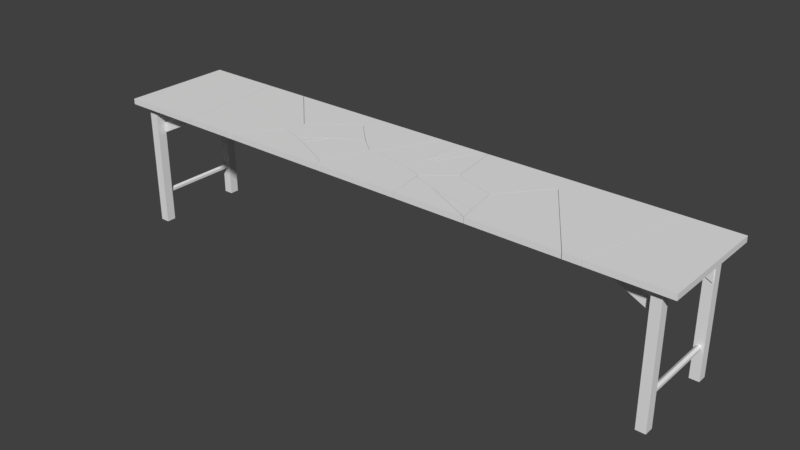 # Source: table2a_shatter.blend  (saved by Blender 2.77.0; exported with 4.5.12 LTS)
import bpy
from mathutils import Matrix  # noqa: F401  (used for matrix-valued properties, if any)

bpy.ops.wm.read_factory_settings(use_empty=True)
scene = bpy.context.scene
scene.name = 'Scene'

# ---- collections
col_collection_1 = bpy.data.collections.new('Collection 1'); scene.collection.children.link(col_collection_1)

# ---- world
world_world = bpy.data.worlds.new('World'); scene.world = world_world
world_world.color = (0.05088, 0.05088, 0.05088)
world_world.use_sun_shadow = False
world_world.sun_shadow_jitter_overblur = 0.0
world_world.cycles.sampling_method = 'MANUAL'

# ---- meshes
me_mesh_032 = bpy.data.meshes.new('Mesh.032')
me_mesh_032.from_pydata([(0.08262, 0.002608, 0.015), (0.08256, 0.002686, -0.015), (-0.01835, 0.02794, -0.015), (-0.07941, 0.04316, 0.015), (0.0887, -0.02587, 0.015), (0.09228, -0.04288, -0.015), (-0.1808, 0.06846, -0.015), (-0.1807, 0.06842, 0.015), (0.09818, -0.07101, 0.015), (0.09822, -0.07113, -0.015), (-0.009471, -0.01733, -0.015), (-0.07387, 0.01494, 0.015), (0.08256, 0.002686, -0.015), (-0.01835, 0.02794, -0.015), (-0.07941, 0.04316, 0.015), (0.08262, 0.002608, 0.015), (0.09228, -0.04288, -0.015), (0.0887, -0.02587, 0.015), (-0.1808, 0.06846, -0.015), (-0.1807, 0.06842, 0.015), (0.09822, -0.07113, -0.015), (0.09818, -0.07101, 0.015), (-0.07387, 0.01494, 0.015), (-0.009471, -0.01733, -0.015)], [], [(15, 12, 13, 14), (17, 16, 12, 15), (14, 13, 18, 19), (21, 20, 16, 17), (23, 22, 19, 18), (20, 21, 22, 23), (11, 8, 4, 0, 3, 7), (9, 10, 6, 2, 1, 5)])
me_mesh_032.polygons.foreach_set('material_index', [1, 1, 1, 1, 1, 1, 0, 0])
_k = set([(0, 3), (0, 4), (1, 2), (1, 5), (2, 6), (3, 7), (4, 8), (5, 9), (6, 10), (7, 11), (8, 11), (9, 10), (12, 13), (12, 16), (13, 18), (14, 15), (14, 19), (15, 17), (16, 20), (17, 21), (18, 23), (19, 22), (20, 23), (21, 22)])
me_mesh_032.attributes.new('sharp_edge', 'BOOLEAN', 'EDGE').data.foreach_set('value', [ (min(e.vertices), max(e.vertices)) in _k for e in me_mesh_032.edges])
_uv = me_mesh_032.uv_layers.new(name='UVMap')
_uv.uv.foreach_set('vector', [0.3861, 0.0, 0.6177, 0.0, 1.0, 0.3834, 1.0, 0.6156, 0.3842, 0.0, 0.6145, 0.0, 0.6177, 0.6177, 0.3861, 0.3861, 0.3844, 0.0, 0.6166, 0.0, 0.6134, 0.6134, 0.3824, 0.3824, 1.0, 0.3829, 1.0, 0.6137, 0.6145, 0.6145, 0.3842, 0.3842, 0.3865, 0.0, 0.6176, 0.0, 1.0, 0.3824, 1.0, 0.6134, 0.3863, 0.0, 0.6171, 0.0, 0.6176, 0.6176, 0.3865, 0.3865, 0.5566, 0.5641, 0.5968, 0.6117, 0.5757, 0.609, 0.5624, 0.6074, 0.5434, 0.5626, 0.5316, 0.5346, 0.01429, 0.6117, 0.03944, 0.5819, 0.07954, 0.5345, 0.0606, 0.5795, 0.04879, 0.6073, 0.0275, 0.61])
me_mesh_032.use_remesh_preserve_volume = False
me_mesh_032.use_remesh_preserve_attributes = False
me_mesh_032.use_mirror_vertex_groups = False
me_mesh_032.update()
me_mesh_031 = bpy.data.meshes.new('Mesh.031')
me_mesh_031.from_pydata([(0.01966, 0.1121, 0.015), (0.01969, 0.1121, -0.015), (-0.03878, -0.06244, -0.015), (-0.03877, -0.06224, 0.015), (-0.03876, -0.07872, -0.015), (-0.03874, -0.08836, 0.015), (-0.03861, -0.1043, -0.015), (-0.03864, -0.1044, 0.015), (0.0116, -0.004265, -0.015), (0.04188, 0.05609, 0.015), (0.06965, 0.1121, -0.015), (0.06983, 0.1121, 0.015), (0.01966, 0.1121, 0.015), (0.01969, 0.1121, -0.015), (-0.03878, -0.06244, -0.015), (-0.03877, -0.06224, 0.015), (-0.03876, -0.07872, -0.015), (-0.03874, -0.08836, 0.015), (-0.03864, -0.1044, 0.015), (-0.03861, -0.1043, -0.015), (0.0116, -0.004265, -0.015), (0.06965, 0.1121, -0.015), (0.06983, 0.1121, 0.015), (0.04188, 0.05609, 0.015)], [], [(3, 2, 16, 17), (19, 18, 17, 16), (18, 19, 20, 23), (23, 20, 21, 22), (11, 12, 15, 5, 7, 9), (10, 13, 12, 11), (13, 10, 8, 6, 4, 14), (1, 2, 3, 0)])
me_mesh_031.polygons.foreach_set('material_index', [1, 1, 1, 1, 0, 0, 0, 1])
_k = set([(0, 1), (0, 3), (1, 2), (2, 16), (3, 17), (4, 6), (4, 14), (5, 7), (5, 15), (6, 8), (7, 9), (8, 10), (9, 11), (10, 11), (12, 13), (12, 15), (13, 14), (16, 19), (17, 18), (18, 23), (19, 20), (20, 21), (21, 22), (22, 23)])
me_mesh_031.attributes.new('sharp_edge', 'BOOLEAN', 'EDGE').data.foreach_set('value', [ (min(e.vertices), max(e.vertices)) in _k for e in me_mesh_031.edges])
_uv = me_mesh_031.uv_layers.new(name='UVMap')
_uv.uv.foreach_set('vector', [1.0, 0.3869, 1.0, 0.618, 0.617, 0.617, 0.3853, 0.3853, 0.3835, 0.0, 0.615, 0.0, 1.0, 0.3853, 1.0, 0.617, 1.0, 0.385, 1.0, 0.6165, 0.6181, 0.6181, 0.3876, 0.3876, 1.0, 0.3876, 1.0, 0.6181, 0.557, 0.1738, 0.7867, 0.1737, 0.3181, 0.5192, 0.3181, 0.5053, 0.3996, 0.4892, 0.4118, 0.4892, 0.4193, 0.4892, 0.3443, 0.5114, 0.6237, 0.5191, 0.6237, 0.5053, 0.6377, 0.5053, 0.6377, 0.5192, 0.293, 0.5053, 0.293, 0.5191, 0.2386, 0.5031, 0.1918, 0.4892, 0.2038, 0.4892, 0.2114, 0.4892, 0.8368, 0.2234, 0.618, 0.618, 0.3869, 0.3869, 0.606, 0.2228])
me_mesh_031.use_remesh_preserve_volume = False
me_mesh_031.use_remesh_preserve_attributes = False
me_mesh_031.use_mirror_vertex_groups = False
me_mesh_031.update()
me_mesh_030 = bpy.data.meshes.new('Mesh.030')
me_mesh_030.from_pydata([(-0.08279, 0.01477, 0.015), (-0.08462, 0.004089, -0.015), (-0.08745, -0.01333, -0.015), (-0.08734, -0.01321, 0.015), (-0.07959, 0.03242, 0.015), (-0.07949, 0.03238, -0.015), (-0.04385, -0.02812, -0.015), (-0.01732, -0.03696, 0.015), (0.00454, 0.03262, 0.015), (0.0553, 0.0327, -0.015), (0.02706, -0.05196, -0.015), (0.02705, -0.05187, 0.015), (0.1404, 0.03277, 0.015), (0.1404, 0.03279, -0.015), (0.07084, -0.0193, -0.015), (0.09687, 0.0002147, 0.015), (-0.08462, 0.004089, -0.015), (-0.08745, -0.01333, -0.015), (-0.08734, -0.01321, 0.015), (-0.08279, 0.01477, 0.015), (-0.07949, 0.03238, -0.015), (-0.07959, 0.03242, 0.015), (-0.04385, -0.02812, -0.015), (-0.01732, -0.03696, 0.015), (0.0553, 0.0327, -0.015), (0.02706, -0.05196, -0.015), (0.00454, 0.03262, 0.015), (0.1404, 0.03277, 0.015), (0.09687, 0.0002147, 0.015), (0.02705, -0.05187, 0.015), (0.1404, 0.03279, -0.015), (0.07084, -0.0193, -0.015)], [], [(19, 16, 17, 18), (21, 20, 16, 19), (18, 17, 22, 23), (26, 24, 20, 21), (23, 22, 25, 29), (27, 30, 24, 26), (29, 25, 31, 28), (30, 27, 28, 31), (3, 7, 11, 15, 12, 8, 4, 0), (1, 5, 9, 13, 14, 10, 6, 2)])
me_mesh_030.polygons.foreach_set('material_index', [1, 1, 1, 1, 1, 1, 1, 1, 0, 0])
_k = set([(0, 3), (0, 4), (1, 2), (1, 5), (2, 6), (3, 7), (4, 8), (5, 9), (6, 10), (7, 11), (8, 12), (9, 13), (10, 14), (11, 15), (12, 15), (13, 14), (16, 17), (16, 20), (17, 22), (18, 19), (18, 23), (19, 21), (20, 24), (21, 26), (22, 25), (23, 29), (24, 30), (25, 31), (26, 27), (27, 28), (28, 29), (30, 31)])
me_mesh_030.attributes.new('sharp_edge', 'BOOLEAN', 'EDGE').data.foreach_set('value', [ (min(e.vertices), max(e.vertices)) in _k for e in me_mesh_030.edges])
_uv = me_mesh_030.uv_layers.new(name='UVMap')
_uv.uv.foreach_set('vector', [1.0, 0.3852, 1.0, 0.6172, 0.6173, 0.6173, 0.3854, 0.3854, 0.3832, 0.0, 0.6139, 0.0, 0.6172, 0.6172, 0.3852, 0.3852, 0.3854, 0.0, 0.6173, 0.0, 1.0, 0.3818, 1.0, 0.6132, 0.3827, 0.0, 0.6132, 0.0, 0.6139, 0.6139, 0.3832, 0.3832, 0.3868, 0.0, 0.6182, 0.0, 0.6139, 0.6139, 0.3841, 0.3841, 1.0, 0.3836, 1.0, 0.6137, 0.6132, 0.6132, 0.3827, 0.3827, 1.0, 0.3841, 1.0, 0.6139, 0.6134, 0.6134, 0.3834, 0.3834, 0.3863, 0.0, 0.6164, 0.0, 1.0, 0.3834, 1.0, 0.6134, 0.4986, 0.2668, 0.5097, 0.2862, 0.5167, 0.2985, 0.4923, 0.3178, 0.4771, 0.3298, 0.4772, 0.2922, 0.4773, 0.269, 0.4855, 0.2681, 0.1206, 0.2676, 0.1338, 0.269, 0.134, 0.3063, 0.134, 0.3298, 0.1097, 0.3106, 0.0944, 0.2985, 0.1055, 0.2789, 0.1125, 0.2668])
me_mesh_030.use_remesh_preserve_volume = False
me_mesh_030.use_remesh_preserve_attributes = False
me_mesh_030.use_mirror_vertex_groups = False
me_mesh_030.update()
me_mesh_029 = bpy.data.meshes.new('Mesh.029')
me_mesh_029.from_pydata([(-0.004836, 0.1034, 0.015), (-0.04024, 0.08115, -0.015), (-0.09893, 0.04422, -0.015), (-0.09893, 0.04418, 0.015), (0.05403, 0.14, 0.015), (0.05423, 0.1399, -0.015), (-0.121, 0.0002695, -0.015), (-0.1342, -0.02628, 0.015), (0.1096, 0.09372, 0.015), (0.08899, 0.111, -0.015), (-0.1564, -0.07077, -0.015), (-0.1564, -0.0708, 0.015), (0.1444, 0.06471, 0.015), (0.1445, 0.0647, -0.015), (-0.02481, -0.137, -0.015), (-0.07399, -0.1123, 0.015), (0.09021, -0.08525, 0.015), (0.1105, -0.02928, -0.015), (0.05663, -0.1778, -0.015), (0.05667, -0.1778, 0.015), (-0.04024, 0.08115, -0.015), (-0.09893, 0.04422, -0.015), (-0.09893, 0.04418, 0.015), (-0.004836, 0.1034, 0.015), (0.05423, 0.1399, -0.015), (0.05403, 0.14, 0.015), (-0.121, 0.0002695, -0.015), (-0.1342, -0.02628, 0.015), (0.08899, 0.111, -0.015), (-0.1564, -0.0708, 0.015), (0.1445, 0.0647, -0.015), (0.1444, 0.06471, 0.015), (0.09021, -0.08525, 0.015), (-0.07399, -0.1123, 0.015), (0.05667, -0.1778, 0.015), (0.1096, 0.09372, 0.015), (-0.1564, -0.07077, -0.015), (0.1105, -0.02928, -0.015), (0.05663, -0.1778, -0.015), (-0.02481, -0.137, -0.015)], [], [(23, 20, 21, 22), (25, 24, 20, 23), (22, 21, 26, 27), (24, 25, 35, 28), (36, 29, 27, 26), (28, 35, 31, 30), (39, 33, 29, 36), (30, 31, 32, 37), (38, 34, 33, 39), (37, 32, 34, 38), (7, 11, 15, 19, 16, 12, 8, 4, 0, 3), (10, 6, 2, 1, 5, 9, 13, 17, 18, 14)])
me_mesh_029.polygons.foreach_set('material_index', [1, 1, 1, 1, 1, 1, 1, 1, 1, 1, 0, 0])
_k = set([(0, 3), (0, 4), (1, 2), (1, 5), (2, 6), (3, 7), (4, 8), (5, 9), (6, 10), (7, 11), (8, 12), (9, 13), (10, 14), (11, 15), (12, 16), (13, 17), (14, 18), (15, 19), (16, 19), (17, 18), (20, 21), (20, 24), (21, 26), (22, 23), (22, 27), (23, 25), (24, 28), (25, 35), (26, 36), (27, 29), (28, 30), (29, 33), (30, 37), (31, 32), (31, 35), (32, 34), (33, 34), (36, 39), (37, 38), (38, 39)])
me_mesh_029.attributes.new('sharp_edge', 'BOOLEAN', 'EDGE').data.foreach_set('value', [ (min(e.vertices), max(e.vertices)) in _k for e in me_mesh_029.edges])
_uv = me_mesh_029.uv_layers.new(name='UVMap')
_uv.uv.foreach_set('vector', [0.3835, 0.0, 0.6155, 0.0, 1.0, 0.3819, 1.0, 0.6122, 0.3827, 0.0, 0.6142, 0.0, 0.6155, 0.6155, 0.3835, 0.3835, 0.3878, 0.0, 0.6181, 0.0, 1.0, 0.3823, 1.0, 0.6129, 0.3858, 0.0, 0.6173, 0.0, 0.6133, 0.6133, 0.3833, 0.3833, 1.0, 0.3847, 1.0, 0.6144, 0.6129, 0.6129, 0.3823, 0.3823, 1.0, 0.3833, 1.0, 0.6133, 0.6143, 0.6143, 0.385, 0.385, 1.0, 0.3818, 1.0, 0.6126, 0.6144, 0.6144, 0.3847, 0.3847, 0.385, 0.0, 0.6143, 0.0, 0.6185, 0.6185, 0.3876, 0.3876, 0.3841, 0.0, 0.6163, 0.0, 0.6126, 0.6126, 0.3818, 0.3818, 0.3876, 0.0, 0.6185, 0.0, 1.0, 0.3837, 1.0, 0.6159, 0.5091, 0.3223, 0.5299, 0.3162, 0.5493, 0.339, 0.5799, 0.3751, 0.5367, 0.3844, 0.4666, 0.3994, 0.453, 0.3897, 0.4314, 0.3744, 0.4485, 0.3581, 0.4762, 0.3321, 0.08121, 0.3162, 0.1144, 0.326, 0.135, 0.3321, 0.1522, 0.3483, 0.1797, 0.3744, 0.1662, 0.384, 0.1445, 0.3994, 0.1006, 0.39, 0.0312, 0.3751, 0.05027, 0.3526])
me_mesh_029.use_remesh_preserve_volume = False
me_mesh_029.use_remesh_preserve_attributes = False
me_mesh_029.use_mirror_vertex_groups = False
me_mesh_029.update()
me_mesh_028 = bpy.data.meshes.new('Mesh.028')
me_mesh_028.from_pydata([(-0.1172, 0.08025, -0.015), (-0.1543, -0.08, 0.015), (-0.06608, 0.3, 0.015), (-0.06616, 0.3, -0.015), (-0.2052, -0.3, -0.015), (-0.2052, -0.3, 0.015), (0.2035, -0.3, 0.015), (0.2035, 0.3, 0.015), (0.2035, -0.3, -0.015), (0.2035, 0.3, -0.015), (-0.1543, -0.08, 0.015), (-0.06608, 0.3, 0.015), (-0.2052, -0.3, -0.015), (-0.2052, -0.3, 0.015), (-0.06616, 0.3, -0.015), (-0.1172, 0.08025, -0.015), (0.1285, 0.2101, -0.015), (0.07854, 0.2101, -0.015), (0.1285, 0.2601, -0.015), (0.07854, 0.2601, -0.015), (0.1285, 0.2101, -0.685), (0.07854, 0.2101, -0.685), (0.1285, 0.2601, -0.685), (0.07854, 0.2601, -0.685), (0.1285, -0.2102, -0.015), (0.07854, -0.2102, -0.015), (0.1285, -0.2602, -0.015), (0.07854, -0.2602, -0.015), (0.1285, -0.2102, -0.685), (0.07854, -0.2102, -0.685), (0.1285, -0.2602, -0.685), (0.07854, -0.2602, -0.685), (0.1035, 0.2101, -0.5322), (0.1158, 0.2101, -0.5251), (0.1158, 0.2101, -0.511), (0.1035, 0.2101, -0.5039), (0.0913, 0.2101, -0.511), (0.0913, 0.2101, -0.5251), (0.1035, -0.2102, -0.5322), (0.1158, -0.2102, -0.5251), (0.1158, -0.2102, -0.511), (0.1035, -0.2102, -0.5039), (0.0913, -0.2102, -0.511), (0.0913, -0.2102, -0.5251), (0.1233, 0.2101, -0.1918), (-0.2303, 0.2101, -0.015), (0.1233, 0.2101, -0.1357), (-0.1181, 0.2101, -0.015), (0.1233, 0.2036, -0.1918), (-0.2303, 0.2036, -0.015), (0.1233, 0.2036, -0.1357), (-0.1181, 0.2036, -0.015), (0.1233, -0.2102, -0.1918), (-0.2303, -0.2102, -0.015), (0.1233, -0.2102, -0.1357), (-0.1181, -0.2102, -0.015), (0.1233, -0.2037, -0.1918), (-0.2303, -0.2037, -0.015), (0.1233, -0.2037, -0.1357), (-0.1181, -0.2037, -0.015)], [], [(15, 10, 11, 3), (10, 15, 12, 13), (5, 6, 7, 2, 1), (4, 8, 6, 5), (6, 8, 9, 7), (2, 7, 9, 14), (14, 9, 8, 4, 0), (17, 19, 23, 21), (18, 16, 20, 22), (19, 18, 22, 23), (16, 17, 21, 20), (22, 20, 21, 23), (25, 29, 31, 27), (26, 30, 28, 24), (27, 31, 30, 26), (24, 28, 29, 25), (30, 31, 29, 28), (37, 43, 42, 36), (35, 41, 40, 34), (33, 39, 38, 32), (32, 38, 43, 37), (36, 42, 41, 35), (34, 40, 39, 33), (46, 44, 45, 47), (50, 51, 49, 48), (44, 48, 49, 45), (46, 50, 48, 44), (47, 51, 50, 46), (45, 49, 51, 47), (54, 55, 53, 52), (58, 56, 57, 59), (52, 53, 57, 56), (54, 52, 56, 58), (55, 54, 58, 59), (53, 55, 59, 57)])
_k = set([(0, 4), (0, 14), (1, 2), (1, 5), (2, 14), (3, 11), (3, 15), (4, 5), (10, 11), (10, 13), (12, 13), (12, 15)])
me_mesh_028.attributes.new('sharp_edge', 'BOOLEAN', 'EDGE').data.foreach_set('value', [ (min(e.vertices), max(e.vertices)) in _k for e in me_mesh_028.edges])
_uv = me_mesh_028.uv_layers.new(name='UVMap')
_uv.uv.foreach_set('vector', [1.0, 0.3856, 1.0, 0.6146, 0.4537, 0.07181, 0.6841, 0.07169, 0.6146, 0.6146, 0.3856, 0.3856, 0.929, 0.3834, 0.929, 0.6134, 0.5986, 0.7701, 0.5986, 0.8831, 0.3181, 0.8831, 0.3181, 0.8086, 0.4957, 0.7842, 0.6629, 0.1256, 0.6629, 0.01257, 0.6769, 0.01257, 0.6769, 0.1256, 0.9101, 0.3694, 0.896, 0.3694, 0.896, 0.2036, 0.9101, 0.2036, 0.6377, 0.8086, 0.6377, 0.8831, 0.6237, 0.8831, 0.6237, 0.8085, 0.293, 0.8085, 0.293, 0.8831, 0.01257, 0.8831, 0.01257, 0.7701, 0.1903, 0.7944, 0.8709, 0.8288, 0.8475, 0.8288, 0.8475, 0.6436, 0.8709, 0.6436, 0.7505, 0.01257, 0.7739, 0.01257, 0.7739, 0.1978, 0.7505, 0.1978, 0.8224, 0.1978, 0.799, 0.1978, 0.799, 0.01257, 0.8224, 0.01257, 0.8224, 0.8288, 0.799, 0.8288, 0.799, 0.6436, 0.8224, 0.6436, 0.1096, 0.9538, 0.1096, 0.94, 0.133, 0.94, 0.133, 0.9538, 0.7505, 0.4081, 0.7505, 0.2229, 0.7739, 0.2229, 0.7739, 0.4081, 0.8709, 0.01257, 0.8709, 0.1978, 0.8475, 0.1978, 0.8475, 0.01257, 0.799, 0.4081, 0.799, 0.2229, 0.8224, 0.2229, 0.8224, 0.4081, 0.7505, 0.6185, 0.7505, 0.4333, 0.7739, 0.4333, 0.7739, 0.6185, 0.896, 0.6047, 0.9194, 0.6047, 0.9194, 0.6185, 0.896, 0.6185, 0.8476, 0.9702, 0.8476, 0.854, 0.8542, 0.854, 0.8542, 0.9702, 0.95, 0.6436, 0.95, 0.7598, 0.9442, 0.7598, 0.9442, 0.6436, 0.9442, 0.9011, 0.9442, 0.785, 0.95, 0.785, 0.95, 0.9011, 0.95, 0.9011, 0.95, 0.785, 0.9557, 0.785, 0.9557, 0.9011, 0.9557, 0.6436, 0.9557, 0.7598, 0.95, 0.7598, 0.95, 0.6436, 0.1539, 0.9082, 0.2701, 0.9082, 0.2701, 0.9148, 0.1539, 0.9148, 0.9352, 0.1557, 0.9587, 0.1488, 0.9587, 0.2581, 0.9352, 0.2303, 0.9191, 0.4437, 0.9191, 0.5195, 0.896, 0.5444, 0.896, 0.4333, 0.6387, 0.9082, 0.6387, 0.9113, 0.541, 0.9113, 0.541, 0.9082, 0.8991, 0.9316, 0.896, 0.9316, 0.896, 0.9161, 0.8991, 0.9161, 0.6077, 0.9364, 0.6077, 0.9394, 0.541, 0.9394, 0.541, 0.9364, 0.6387, 0.9364, 0.6387, 0.9394, 0.6077, 0.9394, 0.6077, 0.9364, 0.896, 0.7443, 0.896, 0.6685, 0.9191, 0.6436, 0.9191, 0.7547, 0.9352, 0.2901, 0.9587, 0.2832, 0.9587, 0.3925, 0.9352, 0.3647, 0.5158, 0.9113, 0.4181, 0.9113, 0.4181, 0.9082, 0.5158, 0.9082, 0.9445, 0.6185, 0.9445, 0.603, 0.9476, 0.603, 0.9476, 0.6185, 0.9839, 0.6746, 0.9839, 0.7414, 0.9808, 0.7414, 0.9808, 0.6746, 0.9839, 0.6436, 0.9839, 0.6746, 0.9808, 0.6746, 0.9808, 0.6436])
me_mesh_028.use_remesh_preserve_volume = False
me_mesh_028.use_remesh_preserve_attributes = False
me_mesh_028.use_mirror_vertex_groups = False
me_mesh_028.update()
me_mesh_027 = bpy.data.meshes.new('Mesh.027')
me_mesh_027.from_pydata([(-0.1682, -0.06513, -0.015), (-0.2424, 0.01013, 0.015), (-0.3179, 0.08676, 0.015), (-0.3179, 0.08676, -0.015), (-0.04333, -0.1917, -0.015), (-0.04326, -0.1916, 0.015), (0.1919, -0.01498, -0.015), (0.192, -0.01498, 0.015), (0.1871, 0.07799, -0.015), (0.1889, 0.04319, 0.015), (0.1866, 0.08676, -0.015), (0.1865, 0.08676, 0.015), (-0.2424, 0.01013, 0.015), (-0.3179, 0.08676, 0.015), (-0.3179, 0.08676, -0.015), (-0.1682, -0.06513, -0.015), (-0.04333, -0.1917, -0.015), (-0.04326, -0.1916, 0.015), (0.1919, -0.01498, -0.015), (0.1866, 0.08676, -0.015), (0.1865, 0.08676, 0.015), (0.1889, 0.04319, 0.015), (0.192, -0.01498, 0.015), (0.1871, 0.07799, -0.015)], [], [(15, 12, 13, 14), (12, 15, 16, 17), (22, 18, 23, 21), (21, 23, 19, 20), (11, 2, 1, 5, 7, 9), (10, 3, 2, 11), (3, 10, 8, 6, 4, 0), (18, 22, 17, 16)])
me_mesh_027.polygons.foreach_set('material_index', [1, 1, 1, 1, 0, 0, 0, 1])
_k = set([(0, 3), (0, 4), (1, 2), (1, 5), (2, 3), (4, 6), (5, 7), (6, 8), (7, 9), (8, 10), (9, 11), (10, 11), (12, 13), (12, 17), (13, 14), (14, 15), (15, 16), (16, 18), (17, 22), (18, 23), (19, 20), (19, 23), (20, 21), (21, 22)])
me_mesh_027.attributes.new('sharp_edge', 'BOOLEAN', 'EDGE').data.foreach_set('value', [ (min(e.vertices), max(e.vertices)) in _k for e in me_mesh_027.edges])
_uv = me_mesh_027.uv_layers.new(name='UVMap')
_uv.uv.foreach_set('vector', [0.3854, 0.0, 0.6146, 0.0, 0.8477, 0.2343, 0.8474, 0.4643, 1.0, 0.3854, 1.0, 0.6146, 0.6144, 0.6144, 0.3851, 0.3851, 0.3844, 0.0, 0.6144, 0.0, 0.6147, 0.6147, 0.3845, 0.3845, 0.3845, 0.0, 0.6147, 0.0, 0.6724, 0.0579, 0.6713, 0.2877, 0.3181, 0.3348, 0.3181, 0.1953, 0.3539, 0.2162, 0.4482, 0.2712, 0.3657, 0.3363, 0.3385, 0.3354, 0.6237, 0.3348, 0.6237, 0.1953, 0.6377, 0.1953, 0.6377, 0.3348, 0.293, 0.1953, 0.293, 0.3348, 0.2889, 0.3349, 0.2454, 0.3363, 0.1629, 0.2712, 0.222, 0.2367, 0.3856, 0.0, 0.6156, 0.0, 1.0, 0.3851, 1.0, 0.6144])
me_mesh_027.use_remesh_preserve_volume = False
me_mesh_027.use_remesh_preserve_attributes = False
me_mesh_027.use_mirror_vertex_groups = False
me_mesh_027.update()
me_mesh_026 = bpy.data.meshes.new('Mesh.026')
me_mesh_026.from_pydata([(-0.1177, -0.105, 0.015), (-0.1138, -0.1226, -0.015), (-0.1238, -0.076, 0.015), (-0.1236, -0.07615, -0.015), (-0.1069, -0.1543, -0.015), (-0.107, -0.1543, 0.015), (-0.1354, -0.01031, 0.015), (-0.1422, 0.02894, -0.015), (-0.1531, 0.0944, 0.015), (-0.1532, 0.09429, -0.015), (0.0432, 0.3324, 0.015), (0.04323, 0.3325, -0.015), (0.2665, 0.0005254, 0.015), (0.1833, 0.1243, -0.015), (0.3704, -0.1543, 0.015), (0.3703, -0.1543, -0.015), (-0.1236, -0.07615, -0.015), (-0.1138, -0.1226, -0.015), (-0.1069, -0.1543, -0.015), (-0.107, -0.1543, 0.015), (-0.1238, -0.076, 0.015), (-0.1354, -0.01031, 0.015), (-0.1531, 0.0944, 0.015), (-0.1177, -0.105, 0.015), (0.3704, -0.1543, 0.015), (0.2665, 0.0005254, 0.015), (0.0432, 0.3324, 0.015), (0.3703, -0.1543, -0.015), (-0.1422, 0.02894, -0.015), (-0.1532, 0.09429, -0.015), (0.04323, 0.3325, -0.015), (0.1833, 0.1243, -0.015)], [], [(23, 17, 18, 19), (20, 16, 17, 23), (21, 28, 16, 20), (22, 29, 28, 21), (25, 31, 30, 26), (31, 25, 14, 15), (5, 24, 12, 10, 8, 6, 2, 0), (4, 27, 24, 5), (27, 4, 1, 3, 7, 9, 11, 13), (26, 30, 29, 22)])
me_mesh_026.polygons.foreach_set('material_index', [1, 1, 1, 1, 1, 1, 0, 0, 0, 1])
_k = set([(0, 2), (0, 5), (1, 3), (1, 4), (2, 6), (3, 7), (4, 5), (6, 8), (7, 9), (8, 10), (9, 11), (10, 12), (11, 13), (12, 24), (13, 27), (14, 15), (14, 25), (15, 31), (16, 17), (16, 28), (17, 18), (18, 19), (19, 23), (20, 21), (20, 23), (21, 22), (22, 26), (24, 27), (25, 26), (28, 29), (29, 30), (30, 31)])
me_mesh_026.attributes.new('sharp_edge', 'BOOLEAN', 'EDGE').data.foreach_set('value', [ (min(e.vertices), max(e.vertices)) in _k for e in me_mesh_026.edges])
_uv = me_mesh_026.uv_layers.new(name='UVMap')
_uv.uv.foreach_set('vector', [1.0, 0.3843, 1.0, 0.6148, 0.6143, 0.6143, 0.3835, 0.3835, 0.3842, 0.0, 0.6145, 0.0, 0.6148, 0.6148, 0.3843, 0.3843, 0.3853, 0.0, 0.6164, 0.0, 0.6145, 0.6145, 0.3842, 0.3842, 1.0, 0.3871, 1.0, 0.6174, 0.6164, 0.6164, 0.3853, 0.3853, 1.0, 0.3813, 1.0, 0.6119, 0.6138, 0.6138, 0.3844, 0.3844, 0.6119, 0.6119, 0.3813, 0.3813, 0.3828, 0.09262, 0.6146, 0.09252, 0.5986, 0.6125, 0.5986, 0.7445, 0.5262, 0.7157, 0.3711, 0.654, 0.4823, 0.5998, 0.5313, 0.6046, 0.562, 0.6079, 0.5755, 0.6095, 0.6629, 0.2832, 0.6629, 0.1512, 0.6769, 0.1512, 0.6769, 0.2832, 0.01257, 0.7444, 0.01362, 0.6124, 0.02741, 0.6106, 0.0491, 0.6079, 0.09822, 0.6028, 0.1288, 0.5997, 0.2401, 0.654, 0.1428, 0.6927, 1.0, 0.3844, 1.0, 0.6138, 0.3826, 0.0, 0.6129, 0.0])
me_mesh_026.use_remesh_preserve_volume = False
me_mesh_026.use_remesh_preserve_attributes = False
me_mesh_026.use_mirror_vertex_groups = False
me_mesh_026.update()
me_mesh_025 = bpy.data.meshes.new('Mesh.025')
me_mesh_025.from_pydata([(0.02846, 0.05073, 0.01548), (0.01398, 0.05696, -0.01452), (-0.009871, 0.06736, -0.01452), (-0.009778, 0.0674, 0.01548), (0.05243, 0.04021, 0.01548), (0.05242, 0.04009, -0.01452), (-0.0809, 0.09151, -0.01452), (-0.05408, 0.08247, 0.01548), (-0.1258, 0.1066, -0.01452), (-0.1257, 0.1066, 0.01548), (0.2665, -0.06692, 0.01548), (0.2664, -0.06701, -0.01452), (-0.211, 0.005067, -0.01452), (-0.2618, -0.0555, 0.01548), (0.2685, -0.1051, -0.008578), (0.2686, -0.1051, 0.01548), (-0.3034, -0.1051, -0.01452), (-0.3034, -0.1051, 0.01548), (0.2685, -0.1051, -0.01452), (0.02846, 0.05073, 0.01548), (0.05243, 0.04021, 0.01548), (0.2665, -0.06692, 0.01548), (0.2686, -0.1051, 0.01548), (0.2664, -0.06701, -0.01452), (0.2685, -0.1051, -0.01452), (-0.009778, 0.0674, 0.01548), (-0.05408, 0.08247, 0.01548), (-0.1257, 0.1066, 0.01548), (-0.2618, -0.0555, 0.01548), (-0.3034, -0.1051, 0.01548), (0.2685, -0.1051, -0.008578), (-0.3034, -0.1051, -0.01452), (-0.211, 0.005067, -0.01452), (-0.1258, 0.1066, -0.01452), (-0.0809, 0.09151, -0.01452), (-0.009871, 0.06736, -0.01452), (0.01398, 0.05696, -0.01452), (0.05242, 0.04009, -0.01452)], [], [(19, 36, 35, 25), (20, 37, 36, 19), (25, 35, 34, 26), (26, 34, 33, 27), (27, 33, 32, 28), (30, 24, 23, 21, 22), (28, 32, 31, 29), (17, 15, 10, 4, 0, 3, 7, 9, 13), (16, 18, 14, 15, 17), (18, 16, 12, 8, 6, 2, 1, 5, 11), (21, 23, 37, 20)])
me_mesh_025.polygons.foreach_set('material_index', [1, 1, 1, 1, 1, 1, 1, 0, 0, 0, 1])
_k = set([(0, 3), (0, 4), (1, 2), (1, 5), (2, 6), (3, 7), (4, 10), (5, 11), (6, 8), (7, 9), (8, 12), (9, 13), (10, 15), (11, 18), (12, 16), (13, 17), (14, 15), (14, 18), (16, 17), (19, 20), (19, 25), (20, 21), (21, 22), (22, 30), (23, 24), (23, 37), (24, 30), (25, 26), (26, 27), (27, 28), (28, 29), (29, 31), (31, 32), (32, 33), (33, 34), (34, 35), (35, 36), (36, 37)])
me_mesh_025.attributes.new('sharp_edge', 'BOOLEAN', 'EDGE').data.foreach_set('value', [ (min(e.vertices), max(e.vertices)) in _k for e in me_mesh_025.edges])
_uv = me_mesh_025.uv_layers.new(name='UVMap')
_uv.uv.foreach_set('vector', [0.3839, 0.0, 0.6157, 0.0, 1.0, 0.3841, 1.0, 0.6158, 0.382, 0.0, 0.6127, 0.0, 0.6157, 0.6157, 0.3839, 0.3839, 0.3842, 0.0, 0.6159, 0.0, 0.6131, 0.6131, 0.3824, 0.3824, 1.0, 0.3824, 1.0, 0.6131, 0.6151, 0.6151, 0.3857, 0.3857, 1.0, 0.3857, 1.0, 0.6151, 0.6124, 0.6124, 0.3814, 0.3814, 1.0, 0.5691, 1.0, 0.6146, 0.6129, 0.6129, 0.3821, 0.3821, 0.8158, 0.384, 1.0, 0.3814, 1.0, 0.6124, 0.5783, 0.1918, 0.8101, 0.192, 0.5986, 0.2174, 0.5986, 0.3755, 0.5807, 0.3749, 0.5306, 0.3158, 0.5257, 0.3091, 0.5179, 0.2986, 0.5109, 0.2863, 0.4996, 0.2665, 0.5754, 0.2289, 0.6629, 0.6783, 0.6629, 0.5202, 0.6656, 0.5202, 0.6769, 0.5202, 0.6769, 0.6783, 0.01257, 0.3755, 0.01257, 0.2174, 0.06407, 0.2429, 0.1115, 0.2665, 0.1045, 0.2789, 0.09318, 0.2985, 0.08832, 0.3051, 0.08044, 0.3158, 0.03038, 0.3749, 1.0, 0.3821, 1.0, 0.6129, 0.6127, 0.6127, 0.382, 0.382])
me_mesh_025.use_remesh_preserve_volume = False
me_mesh_025.use_remesh_preserve_attributes = False
me_mesh_025.use_mirror_vertex_groups = False
me_mesh_025.update()
me_mesh_024 = bpy.data.meshes.new('Mesh.024')
me_mesh_024.from_pydata([(0.1753, -0.08041, 0.015), (0.1684, 0.08028, -0.015), (0.1593, 0.3, -0.015), (0.1595, 0.3, 0.015), (0.1843, -0.3, 0.015), (0.184, -0.3, -0.015), (-0.2577, -0.3, 0.015), (-0.2577, 0.3, 0.015), (-0.2577, 0.3, -0.015), (-0.2577, -0.3, -0.015), (0.1843, -0.3, 0.015), (0.1753, -0.08041, 0.015), (0.1595, 0.3, 0.015), (0.184, -0.3, -0.015), (0.1593, 0.3, -0.015), (0.1684, 0.08028, -0.015), (-0.1827, 0.2102, -0.015), (-0.1327, 0.2102, -0.015), (-0.1827, 0.2602, -0.015), (-0.1327, 0.2602, -0.015), (-0.1827, 0.2102, -0.685), (-0.1327, 0.2102, -0.685), (-0.1827, 0.2602, -0.685), (-0.1327, 0.2602, -0.685), (-0.1827, -0.2101, -0.015), (-0.1327, -0.2101, -0.015), (-0.1827, -0.2601, -0.015), (-0.1327, -0.2601, -0.015), (-0.1827, -0.2101, -0.685), (-0.1327, -0.2101, -0.685), (-0.1827, -0.2601, -0.685), (-0.1327, -0.2601, -0.685), (-0.1577, 0.2102, -0.5322), (-0.1699, 0.2102, -0.5251), (-0.1699, 0.2102, -0.511), (-0.1577, 0.2102, -0.5039), (-0.1455, 0.2102, -0.511), (-0.1455, 0.2102, -0.5251), (-0.1577, -0.2101, -0.5322), (-0.1699, -0.2101, -0.5251), (-0.1699, -0.2101, -0.511), (-0.1577, -0.2101, -0.5039), (-0.1455, -0.2101, -0.511), (-0.1455, -0.2101, -0.5251), (-0.1774, 0.2102, -0.1918), (0.1761, 0.2102, -0.015), (-0.1774, 0.2102, -0.1357), (0.06394, 0.2102, -0.015), (-0.1774, 0.2037, -0.1918), (0.1761, 0.2037, -0.015), (-0.1774, 0.2037, -0.1357), (0.06394, 0.2037, -0.015), (-0.1774, -0.2101, -0.1918), (0.1761, -0.2101, -0.015), (-0.1774, -0.2101, -0.1357), (0.06394, -0.2101, -0.015), (-0.1774, -0.2037, -0.1918), (0.1761, -0.2037, -0.015), (-0.1774, -0.2037, -0.1357), (0.06394, -0.2037, -0.015)], [], [(11, 15, 2, 12), (15, 11, 10, 13), (6, 4, 0, 3, 7), (7, 8, 9, 6), (4, 6, 9, 5), (14, 8, 7, 3), (9, 8, 14, 1, 5), (17, 21, 23, 19), (18, 22, 20, 16), (19, 23, 22, 18), (16, 20, 21, 17), (22, 23, 21, 20), (25, 27, 31, 29), (26, 24, 28, 30), (27, 26, 30, 31), (24, 25, 29, 28), (30, 28, 29, 31), (37, 36, 42, 43), (35, 34, 40, 41), (33, 32, 38, 39), (32, 37, 43, 38), (36, 35, 41, 42), (34, 33, 39, 40), (46, 47, 45, 44), (50, 48, 49, 51), (47, 51, 49, 45), (45, 49, 48, 44), (44, 48, 50, 46), (46, 50, 51, 47), (54, 52, 53, 55), (58, 59, 57, 56), (55, 53, 57, 59), (53, 52, 56, 57), (52, 54, 58, 56), (54, 55, 59, 58)])
_k = set([(0, 3), (0, 4), (1, 5), (1, 14), (2, 12), (2, 15), (3, 14), (4, 5), (10, 11), (10, 13), (11, 12), (13, 15)])
me_mesh_024.attributes.new('sharp_edge', 'BOOLEAN', 'EDGE').data.foreach_set('value', [ (min(e.vertices), max(e.vertices)) in _k for e in me_mesh_024.edges])
_uv = me_mesh_024.uv_layers.new(name='UVMap')
_uv.uv.foreach_set('vector', [1.0, 0.3848, 1.0, 0.6143, 0.6855, 0.614, 0.4556, 0.3843, 0.6143, 0.6143, 0.3848, 0.3848, 0.3849, 0.07126, 0.6145, 0.07123, 0.5986, 0.01257, 0.5986, 0.1347, 0.4959, 0.1323, 0.3181, 0.1279, 0.3181, 0.01257, 0.9101, 0.1784, 0.896, 0.1784, 0.896, 0.01257, 0.9101, 0.01257, 0.6769, 0.7609, 0.6769, 0.8831, 0.6629, 0.8831, 0.6629, 0.761, 0.6237, 0.1279, 0.6237, 0.01257, 0.6377, 0.01257, 0.6377, 0.1279, 0.01257, 0.01257, 0.293, 0.01257, 0.293, 0.1279, 0.1903, 0.1304, 0.01257, 0.1347, 0.7739, 0.6436, 0.7739, 0.8288, 0.7505, 0.8288, 0.7505, 0.6436, 0.8475, 0.6185, 0.8475, 0.4333, 0.8709, 0.4333, 0.8709, 0.6185, 0.702, 0.1978, 0.702, 0.01257, 0.7254, 0.01257, 0.7254, 0.1978, 0.799, 0.6185, 0.799, 0.4333, 0.8224, 0.4333, 0.8224, 0.6185, 0.03594, 0.9538, 0.01257, 0.9538, 0.01257, 0.94, 0.03594, 0.94, 0.702, 0.6436, 0.7254, 0.6436, 0.7254, 0.8288, 0.702, 0.8288, 0.8709, 0.4081, 0.8475, 0.4081, 0.8475, 0.2229, 0.8709, 0.2229, 0.7254, 0.4081, 0.702, 0.4081, 0.702, 0.2229, 0.7254, 0.2229, 0.7254, 0.6185, 0.702, 0.6185, 0.702, 0.4333, 0.7254, 0.4333, 0.08444, 0.94, 0.08444, 0.9538, 0.06108, 0.9538, 0.06108, 0.94, 0.9808, 0.4333, 0.9874, 0.4333, 0.9874, 0.5495, 0.9808, 0.5495, 0.7682, 0.854, 0.7739, 0.854, 0.7739, 0.9702, 0.7682, 0.9702, 0.9557, 0.5495, 0.95, 0.5495, 0.95, 0.4333, 0.9557, 0.4333, 0.95, 0.5495, 0.9442, 0.5495, 0.9442, 0.4333, 0.95, 0.4333, 0.7624, 0.854, 0.7682, 0.854, 0.7682, 0.9702, 0.7624, 0.9702, 0.01257, 0.9148, 0.01257, 0.9082, 0.1288, 0.9082, 0.1288, 0.9148, 0.9352, 0.1132, 0.9352, 0.0374, 0.9583, 0.01257, 0.9583, 0.1237, 0.702, 0.8609, 0.7255, 0.854, 0.7255, 0.9633, 0.702, 0.9355, 0.3262, 0.9364, 0.3262, 0.9394, 0.2952, 0.9394, 0.2952, 0.9364, 0.5158, 0.9364, 0.5158, 0.9394, 0.4181, 0.9394, 0.4181, 0.9364, 0.9442, 0.9263, 0.9473, 0.9263, 0.9473, 0.9418, 0.9442, 0.9418, 0.393, 0.9364, 0.393, 0.9394, 0.3262, 0.9394, 0.3262, 0.9364, 0.799, 0.8609, 0.8225, 0.854, 0.8225, 0.9633, 0.799, 0.9355, 0.896, 0.8805, 0.896, 0.8047, 0.9191, 0.7799, 0.9191, 0.8909, 0.3619, 0.9082, 0.393, 0.9082, 0.393, 0.9113, 0.3619, 0.9113, 0.9808, 0.8827, 0.9808, 0.785, 0.9839, 0.785, 0.9839, 0.8827, 0.6669, 0.9082, 0.6669, 0.9238, 0.6638, 0.9238, 0.6638, 0.9082, 0.2952, 0.9082, 0.3619, 0.9082, 0.3619, 0.9113, 0.2952, 0.9113])
me_mesh_024.use_remesh_preserve_volume = False
me_mesh_024.use_remesh_preserve_attributes = False
me_mesh_024.use_mirror_vertex_groups = False
me_mesh_024.update()
me_mesh_023 = bpy.data.meshes.new('Mesh.023')
me_mesh_023.from_pydata([(0.05526, -0.1466, 0.015), (0.05535, -0.1465, -0.015), (0.08107, -0.1378, -0.015), (0.0713, -0.1412, 0.015), (0.02004, -0.1174, 0.015), (-0.00112, -0.09965, -0.015), (0.09743, -0.1321, -0.015), (0.09739, -0.1321, 0.015), (-0.03608, -0.07021, 0.015), (-0.03608, -0.07026, -0.015), (0.1644, 0.004242, -0.015), (0.2042, 0.08526, 0.015), (-0.1203, 0.01493, 0.015), (-0.08854, -0.01722, -0.015), (0.2457, 0.1701, -0.015), (0.2458, 0.1701, 0.015), (-0.1729, 0.06861, 0.015), (-0.1728, 0.06882, -0.015), (-0.176, 0.1267, 0.015), (-0.1778, 0.1619, -0.015), (-0.1782, 0.1701, 0.015), (-0.1782, 0.1701, -0.015), (-0.176, 0.1267, 0.015), (-0.1782, 0.1701, 0.015), (-0.1729, 0.06861, 0.015), (-0.1203, 0.01493, 0.015), (-0.03608, -0.07021, 0.015), (0.02004, -0.1174, 0.015), (0.05526, -0.1466, 0.015), (0.0713, -0.1412, 0.015), (0.09739, -0.1321, 0.015), (0.2042, 0.08526, 0.015), (0.2458, 0.1701, 0.015), (-0.1782, 0.1701, -0.015), (0.2457, 0.1701, -0.015), (0.1644, 0.004242, -0.015), (0.09743, -0.1321, -0.015), (0.08107, -0.1378, -0.015), (0.05535, -0.1465, -0.015), (-0.00112, -0.09965, -0.015), (-0.03608, -0.07026, -0.015), (-0.08854, -0.01722, -0.015), (-0.1728, 0.06882, -0.015), (-0.1778, 0.1619, -0.015)], [], [(28, 38, 37, 29), (38, 28, 27, 39), (29, 37, 36, 30), (39, 27, 26, 40), (30, 36, 35, 31), (40, 26, 25, 41), (31, 35, 14, 32), (41, 25, 24, 42), (42, 24, 22, 43), (43, 22, 23, 21), (15, 20, 18, 16, 12, 8, 4, 0, 3, 7, 11), (34, 33, 20, 15), (33, 34, 10, 6, 2, 1, 5, 9, 13, 17, 19)])
me_mesh_023.polygons.foreach_set('material_index', [1, 1, 1, 1, 1, 1, 1, 1, 1, 1, 0, 0, 0])
_k = set([(0, 3), (0, 4), (1, 2), (1, 5), (2, 6), (3, 7), (4, 8), (5, 9), (6, 10), (7, 11), (8, 12), (9, 13), (10, 34), (11, 15), (12, 16), (13, 17), (14, 32), (14, 35), (15, 34), (16, 18), (17, 19), (18, 20), (19, 33), (20, 33), (21, 23), (21, 43), (22, 23), (22, 24), (24, 25), (25, 26), (26, 27), (27, 28), (28, 29), (29, 30), (30, 31), (31, 32), (35, 36), (36, 37), (37, 38), (38, 39), (39, 40), (40, 41), (41, 42), (42, 43)])
me_mesh_023.attributes.new('sharp_edge', 'BOOLEAN', 'EDGE').data.foreach_set('value', [ (min(e.vertices), max(e.vertices)) in _k for e in me_mesh_023.edges])
_uv = me_mesh_023.uv_layers.new(name='UVMap')
_uv.uv.foreach_set('vector', [0.3847, 0.0, 0.6167, 0.0, 0.6123, 0.6123, 0.3819, 0.3819, 1.0, 0.3833, 1.0, 0.6153, 0.6153, 0.6153, 0.3833, 0.3833, 0.3819, 0.0, 0.6123, 0.0, 1.0, 0.3857, 1.0, 0.6149, 0.3833, 0.0, 0.6153, 0.0, 0.6144, 0.6144, 0.3827, 0.3827, 0.3851, 0.0, 0.6143, 0.0, 1.0, 0.3865, 1.0, 0.6163, 0.3827, 0.0, 0.6144, 0.0, 0.6152, 0.6152, 0.3832, 0.3832, 0.6163, 0.6163, 0.3865, 0.3865, 0.8575, 0.3832, 0.8572, 0.6146, 1.0, 0.3832, 1.0, 0.6152, 0.6161, 0.6161, 0.3846, 0.3846, 0.3846, 0.0, 0.6161, 0.0, 1.0, 0.3843, 1.0, 0.6159, 0.6159, 0.6159, 0.3843, 0.3843, 0.671, 0.3855, 0.67, 0.6162, 0.3181, 0.4524, 0.3181, 0.3352, 0.3384, 0.3358, 0.3656, 0.3367, 0.3907, 0.3512, 0.4305, 0.3745, 0.4525, 0.39, 0.4662, 0.3998, 0.4636, 0.4042, 0.4594, 0.4114, 0.3578, 0.4409, 0.6237, 0.4524, 0.6237, 0.3352, 0.6377, 0.3352, 0.6377, 0.4524, 0.293, 0.3352, 0.293, 0.4524, 0.2155, 0.4299, 0.1517, 0.4114, 0.1491, 0.4069, 0.145, 0.3998, 0.1669, 0.3842, 0.1806, 0.3745, 0.2054, 0.36, 0.2456, 0.3367, 0.2892, 0.3353])
me_mesh_023.use_remesh_preserve_volume = False
me_mesh_023.use_remesh_preserve_attributes = False
me_mesh_023.use_mirror_vertex_groups = False
me_mesh_023.update()
me_mesh_022 = bpy.data.meshes.new('Mesh.022')
me_mesh_022.from_pydata([(0.0124, 0.1662, 0.015), (-0.01762, 0.1058, -0.015), (-0.06792, 0.004613, -0.015), (-0.06791, 0.00468, 0.015), (0.04196, 0.2255, 0.015), (0.04204, 0.2255, -0.015), (-0.0796, -0.0527, -0.015), (-0.08656, -0.08681, 0.015), (-0.0977, -0.1436, -0.015), (-0.09786, -0.1436, 0.015), (-0.05813, -0.1583, -0.015), (-0.07315, -0.1528, 0.015), (-0.03329, -0.1675, -0.015), (-0.03344, -0.1674, 0.015), (0.02276, -0.1232, -0.015), (0.05618, -0.09667, 0.015), (0.112, -0.05251, -0.015), (0.1119, -0.05249, 0.015), (0.09327, 0.07028, -0.015), (0.08195, 0.1439, 0.015), (0.06931, 0.2255, -0.015), (0.06935, 0.2255, 0.015), (-0.01762, 0.1058, -0.015), (-0.06792, 0.004613, -0.015), (-0.06791, 0.00468, 0.015), (0.0124, 0.1662, 0.015), (0.04204, 0.2255, -0.015), (-0.0796, -0.0527, -0.015), (-0.08656, -0.08681, 0.015), (-0.09786, -0.1436, 0.015), (-0.0977, -0.1436, -0.015), (-0.05813, -0.1583, -0.015), (-0.03344, -0.1674, 0.015), (-0.07315, -0.1528, 0.015), (0.05618, -0.09667, 0.015), (0.1119, -0.05249, 0.015), (0.04196, 0.2255, 0.015), (0.08195, 0.1439, 0.015), (0.06935, 0.2255, 0.015), (0.06931, 0.2255, -0.015), (0.09327, 0.07028, -0.015), (0.112, -0.05251, -0.015), (0.02276, -0.1232, -0.015), (-0.03329, -0.1675, -0.015)], [], [(25, 22, 23, 24), (22, 25, 36, 26), (24, 23, 27, 28), (30, 29, 28, 27), (31, 33, 29, 30), (43, 32, 33, 31), (32, 43, 42, 34), (41, 35, 34, 42), (35, 41, 40, 37), (37, 40, 39, 38), (21, 4, 0, 3, 7, 9, 11, 13, 15, 17, 19), (20, 5, 4, 21), (5, 20, 18, 16, 14, 12, 10, 8, 6, 2, 1)])
me_mesh_022.polygons.foreach_set('material_index', [1, 1, 1, 1, 1, 1, 1, 1, 1, 1, 0, 0, 0])
_k = set([(0, 3), (0, 4), (1, 2), (1, 5), (2, 6), (3, 7), (4, 5), (6, 8), (7, 9), (8, 10), (9, 11), (10, 12), (11, 13), (12, 14), (13, 15), (14, 16), (15, 17), (16, 18), (17, 19), (18, 20), (19, 21), (20, 21), (22, 23), (22, 26), (23, 27), (24, 25), (24, 28), (25, 36), (26, 36), (27, 30), (28, 29), (29, 33), (30, 31), (31, 43), (32, 33), (32, 34), (34, 35), (35, 37), (37, 38), (38, 39), (39, 40), (40, 41), (41, 42), (42, 43)])
me_mesh_022.attributes.new('sharp_edge', 'BOOLEAN', 'EDGE').data.foreach_set('value', [ (min(e.vertices), max(e.vertices)) in _k for e in me_mesh_022.edges])
_uv = me_mesh_022.uv_layers.new(name='UVMap')
_uv.uv.foreach_set('vector', [0.386, 0.0, 0.6154, 0.0, 1.0, 0.3849, 1.0, 0.6145, 0.6154, 0.6154, 0.386, 0.386, 0.3869, 0.1599, 0.6172, 0.1592, 0.3855, 0.0, 0.6151, 0.0, 1.0, 0.3863, 1.0, 0.6168, 1.0, 0.3827, 1.0, 0.6145, 0.6168, 0.6168, 0.3863, 0.3863, 1.0, 0.3854, 1.0, 0.6162, 0.6145, 0.6145, 0.3827, 0.3827, 0.3845, 0.0, 0.6148, 0.0, 0.6162, 0.6162, 0.3854, 0.3854, 1.0, 0.3852, 1.0, 0.6155, 0.6147, 0.6147, 0.384, 0.384, 0.385, 0.0, 0.6158, 0.0, 1.0, 0.384, 1.0, 0.6147, 1.0, 0.3842, 1.0, 0.615, 0.6166, 0.6166, 0.3868, 0.3868, 1.0, 0.3868, 1.0, 0.6166, 0.5132, 0.1308, 0.7441, 0.1314, 0.3181, 0.5272, 0.3181, 0.5197, 0.3459, 0.5115, 0.4214, 0.4893, 0.4641, 0.4841, 0.4907, 0.481, 0.4949, 0.4878, 0.5018, 0.4988, 0.4687, 0.5236, 0.4481, 0.539, 0.3563, 0.5307, 0.6237, 0.5272, 0.6237, 0.5197, 0.6377, 0.5197, 0.6377, 0.5272, 0.293, 0.5197, 0.293, 0.5272, 0.2204, 0.5338, 0.163, 0.539, 0.13, 0.5144, 0.1093, 0.4989, 0.1136, 0.492, 0.1205, 0.4811, 0.163, 0.4861, 0.1897, 0.4893, 0.237, 0.5032])
me_mesh_022.use_remesh_preserve_volume = False
me_mesh_022.use_remesh_preserve_attributes = False
me_mesh_022.use_mirror_vertex_groups = False
me_mesh_022.update()
me_mesh_021 = bpy.data.meshes.new('Mesh.021')
me_mesh_021.from_pydata([(-0.01434, -0.01456, -0.015), (0.007146, 0.05032, 0.015), (0.0266, 0.1085, 0.015), (0.02681, 0.1085, -0.015), (-0.05023, -0.1225, -0.015), (-0.05027, -0.1224, 0.015), (-0.03571, -0.1008, -0.015), (-0.02704, -0.08761, 0.015), (-0.01225, -0.06521, -0.015), (-0.01237, -0.06536, 0.015), (0.01671, 0.02142, -0.015), (0.03383, 0.07283, 0.015), (0.04549, 0.1085, -0.015), (0.04561, 0.1085, 0.015), (-0.02704, -0.08761, 0.015), (-0.05027, -0.1224, 0.015), (-0.01225, -0.06521, -0.015), (0.01671, 0.02142, -0.015), (0.03383, 0.07283, 0.015), (-0.01237, -0.06536, 0.015), (0.04561, 0.1085, 0.015), (0.0266, 0.1085, 0.015), (0.007146, 0.05032, 0.015), (0.02681, 0.1085, -0.015), (0.04549, 0.1085, -0.015), (-0.03571, -0.1008, -0.015), (-0.05023, -0.1225, -0.015), (-0.01434, -0.01456, -0.015)], [], [(27, 22, 21, 23), (26, 15, 22, 27), (25, 14, 15, 26), (16, 19, 14, 25), (19, 16, 17, 18), (18, 17, 24, 20), (13, 2, 1, 5, 7, 9, 11), (12, 3, 2, 13), (3, 12, 10, 8, 6, 4, 0)])
me_mesh_021.polygons.foreach_set('material_index', [1, 1, 1, 1, 1, 1, 0, 0, 0])
_k = set([(0, 3), (0, 4), (1, 2), (1, 5), (2, 3), (4, 6), (5, 7), (6, 8), (7, 9), (8, 10), (9, 11), (10, 12), (11, 13), (12, 13), (14, 15), (14, 19), (15, 22), (16, 17), (16, 25), (17, 24), (18, 19), (18, 20), (20, 24), (21, 22), (21, 23), (23, 27), (25, 26), (26, 27)])
me_mesh_021.attributes.new('sharp_edge', 'BOOLEAN', 'EDGE').data.foreach_set('value', [ (min(e.vertices), max(e.vertices)) in _k for e in me_mesh_021.edges])
_uv = me_mesh_021.uv_layers.new(name='UVMap')
_uv.uv.foreach_set('vector', [0.3853, 0.0, 0.6163, 0.0, 0.8234, 0.2069, 0.8234, 0.4377, 0.3849, 0.0, 0.6158, 0.0, 0.6163, 0.6163, 0.3853, 0.3853, 0.3846, 0.0, 0.6151, 0.0, 0.6158, 0.6158, 0.3849, 0.3849, 1.0, 0.3863, 1.0, 0.6162, 0.6151, 0.6151, 0.3846, 0.3846, 0.3838, 0.0, 0.6137, 0.0, 1.0, 0.3859, 1.0, 0.6155, 0.6155, 0.6155, 0.3859, 0.3859, 0.7752, 0.3852, 0.7749, 0.6152, 0.3181, 0.5047, 0.3181, 0.4994, 0.3453, 0.4941, 0.426, 0.4782, 0.4098, 0.4846, 0.3994, 0.4887, 0.3348, 0.5014, 0.6237, 0.5047, 0.6237, 0.4995, 0.6377, 0.4994, 0.6377, 0.5047, 0.293, 0.4995, 0.293, 0.5047, 0.2523, 0.4967, 0.2118, 0.4887, 0.1952, 0.4822, 0.185, 0.4782, 0.2355, 0.4881])
me_mesh_021.use_remesh_preserve_volume = False
me_mesh_021.use_remesh_preserve_attributes = False
me_mesh_021.use_mirror_vertex_groups = False
me_mesh_021.update()
me_mesh_020 = bpy.data.meshes.new('Mesh.020')
me_mesh_020.from_pydata([(0.00683, 0.1152, -0.015), (0.006895, 0.1153, 0.015), (0.01504, 0.1136, 0.015), (0.01985, 0.1126, -0.015), (-0.0127, -0.0003612, -0.015), (-0.02424, -0.06903, 0.015), (0.02838, 0.1104, 0.015), (0.0282, 0.1106, -0.015), (-0.03489, -0.1339, -0.015), (-0.03502, -0.1339, 0.015), (0.01228, -0.002751, 0.015), (0.002495, -0.07014, -0.015), (-0.006493, -0.1339, 0.015), (-0.006631, -0.1339, -0.015), (0.006895, 0.1153, 0.015), (0.01504, 0.1136, 0.015), (0.01985, 0.1126, -0.015), (0.00683, 0.1152, -0.015), (-0.02424, -0.06903, 0.015), (-0.0127, -0.0003612, -0.015), (0.02838, 0.1104, 0.015), (0.01228, -0.002751, 0.015), (-0.006493, -0.1339, 0.015), (-0.03502, -0.1339, 0.015), (-0.006631, -0.1339, -0.015), (-0.03489, -0.1339, -0.015), (0.0282, 0.1106, -0.015), (0.002495, -0.07014, -0.015)], [], [(17, 14, 15, 16), (19, 18, 14, 17), (16, 15, 20, 26), (18, 19, 8, 23), (26, 20, 21, 27), (27, 21, 22, 13), (9, 12, 10, 6, 2, 1, 5), (25, 24, 12, 9), (24, 25, 4, 0, 3, 7, 11)])
me_mesh_020.polygons.foreach_set('material_index', [1, 1, 1, 1, 1, 1, 0, 0, 0])
_k = set([(0, 3), (0, 4), (1, 2), (1, 5), (2, 6), (3, 7), (4, 25), (5, 9), (6, 10), (7, 11), (8, 19), (8, 23), (9, 25), (10, 12), (11, 24), (12, 24), (13, 22), (13, 27), (14, 15), (14, 18), (15, 20), (16, 17), (16, 26), (17, 19), (18, 23), (20, 21), (21, 22), (26, 27)])
me_mesh_020.attributes.new('sharp_edge', 'BOOLEAN', 'EDGE').data.foreach_set('value', [ (min(e.vertices), max(e.vertices)) in _k for e in me_mesh_020.edges])
_uv = me_mesh_020.uv_layers.new(name='UVMap')
_uv.uv.foreach_set('vector', [0.3866, 0.0, 0.6163, 0.0, 1.0, 0.3845, 1.0, 0.6147, 0.3869, 0.0, 0.6169, 0.0, 0.6163, 0.6163, 0.3866, 0.3866, 0.3853, 0.0, 0.6155, 0.0, 0.6147, 0.6147, 0.3847, 0.3847, 0.6169, 0.6169, 0.3869, 0.3869, 0.8329, 0.3857, 0.8335, 0.6164, 1.0, 0.3847, 1.0, 0.6147, 0.6155, 0.6155, 0.3861, 0.3861, 1.0, 0.3861, 1.0, 0.6155, 0.5529, 0.1698, 0.7827, 0.1695, 0.5986, 0.4451, 0.5986, 0.453, 0.5373, 0.4582, 0.4844, 0.4627, 0.4829, 0.459, 0.4821, 0.4567, 0.5683, 0.4481, 0.6629, 0.4505, 0.6629, 0.4427, 0.6769, 0.4427, 0.6769, 0.4505, 0.01257, 0.453, 0.01257, 0.4452, 0.07496, 0.4513, 0.129, 0.4567, 0.1278, 0.4603, 0.1268, 0.4626, 0.04235, 0.4555])
me_mesh_020.use_remesh_preserve_volume = False
me_mesh_020.use_remesh_preserve_attributes = False
me_mesh_020.use_mirror_vertex_groups = False
me_mesh_020.update()
me_mesh_019 = bpy.data.meshes.new('Mesh.019')
me_mesh_019.from_pydata([(-0.01668, -0.1858, 0.015), (-0.01665, -0.1859, -0.015), (0.1045, -0.03888, -0.015), (0.05911, -0.09384, 0.015), (-0.1491, -0.1418, 0.015), (-0.09947, -0.1583, -0.015), (0.1803, 0.05318, -0.015), (0.1802, 0.05326, 0.015), (-0.2324, -0.1139, 0.015), (-0.2323, -0.1139, -0.015), (0.1886, 0.1152, -0.015), (0.1935, 0.1524, 0.015), (0.1951, 0.1645, -0.015), (0.1951, 0.1645, 0.015), (-0.275, 0.1645, 0.015), (-0.2749, 0.1645, -0.015), (-0.01665, -0.1859, -0.015), (0.1045, -0.03888, -0.015), (-0.09947, -0.1583, -0.015), (0.1803, 0.05318, -0.015), (-0.2323, -0.1139, -0.015), (0.1886, 0.1152, -0.015), (0.1951, 0.1645, -0.015), (0.1951, 0.1645, 0.015), (0.1935, 0.1524, 0.015), (-0.2324, -0.1139, 0.015), (-0.275, 0.1645, 0.015), (-0.2749, 0.1645, -0.015), (-0.1491, -0.1418, 0.015), (-0.01668, -0.1858, 0.015), (0.05911, -0.09384, 0.015), (0.1802, 0.05326, 0.015)], [], [(29, 16, 17, 30), (16, 29, 28, 18), (30, 17, 19, 31), (18, 28, 25, 20), (31, 19, 21, 24), (24, 21, 22, 23), (13, 26, 8, 4, 0, 3, 7, 11), (12, 27, 26, 13), (27, 12, 10, 6, 2, 1, 5, 9), (25, 14, 15, 20)])
me_mesh_019.polygons.foreach_set('material_index', [1, 1, 1, 1, 1, 1, 0, 0, 0, 1])
_k = set([(0, 3), (0, 4), (1, 2), (1, 5), (2, 6), (3, 7), (4, 8), (5, 9), (6, 10), (7, 11), (8, 26), (9, 27), (10, 12), (11, 13), (12, 13), (14, 15), (14, 25), (15, 20), (16, 17), (16, 18), (17, 19), (18, 20), (19, 21), (21, 22), (22, 23), (23, 24), (24, 31), (25, 28), (26, 27), (28, 29), (29, 30), (30, 31)])
me_mesh_019.attributes.new('sharp_edge', 'BOOLEAN', 'EDGE').data.foreach_set('value', [ (min(e.vertices), max(e.vertices)) in _k for e in me_mesh_019.edges])
_uv = me_mesh_019.uv_layers.new(name='UVMap')
_uv.uv.foreach_set('vector', [0.3848, 0.0, 0.6153, 0.0, 0.6149, 0.6149, 0.3845, 0.3845, 0.3847, 0.0, 0.6152, 0.0, 0.6138, 0.6138, 0.3838, 0.3838, 0.3845, 0.0, 0.6149, 0.0, 1.0, 0.384, 1.0, 0.6136, 1.0, 0.3838, 1.0, 0.6138, 0.6121, 0.6121, 0.3811, 0.3811, 0.3864, 0.0, 0.616, 0.0, 1.0, 0.3848, 1.0, 0.6149, 0.6149, 0.6149, 0.3848, 0.3848, 0.6906, 0.3841, 0.6901, 0.6148, 0.3181, 0.6579, 0.3181, 0.5279, 0.4483, 0.5397, 0.4613, 0.5627, 0.4819, 0.5993, 0.4389, 0.6203, 0.3701, 0.6537, 0.3238, 0.6574, 0.6237, 0.6579, 0.6237, 0.5279, 0.6377, 0.5279, 0.6377, 0.6579, 0.293, 0.5279, 0.293, 0.6579, 0.27, 0.6561, 0.2409, 0.6538, 0.1979, 0.6328, 0.1292, 0.5993, 0.1421, 0.5764, 0.1628, 0.5397, 0.6121, 0.0, 0.7616, 0.6134, 0.5291, 0.3837, 0.3811, 0.0])
me_mesh_019.use_remesh_preserve_volume = False
me_mesh_019.use_remesh_preserve_attributes = False
me_mesh_019.use_mirror_vertex_groups = False
me_mesh_019.update()
me_mesh_018 = bpy.data.meshes.new('Mesh.018')
me_mesh_018.from_pydata([(-0.00199, 0.1357, 0.01542), (-0.002014, 0.1357, -0.01458), (-0.01847, 0.1299, -0.01458), (-0.02842, 0.1266, 0.01542), (0.05963, 0.1178, 0.01542), (0.09662, 0.107, -0.01458), (-0.04453, 0.1206, -0.01458), (-0.04465, 0.1207, 0.01542), (0.1584, 0.08848, 0.01542), (0.1586, 0.08859, -0.01458), (-0.0988, -0.0283, -0.01458), (-0.07846, 0.02799, 0.01542), (0.1282, -0.09603, 0.01542), (0.1396, -0.02711, -0.01458), (-0.1328, -0.1223, -0.01458), (-0.1327, -0.1222, 0.01542), (0.1175, -0.1606, 0.01542), (0.1175, -0.1606, -0.01458), (-0.1311, -0.1606, -0.008335), (-0.131, -0.1606, 0.01542), (-0.1311, -0.1606, -0.01458), (-0.002014, 0.1357, -0.01458), (-0.01847, 0.1299, -0.01458), (-0.02842, 0.1266, 0.01542), (-0.00199, 0.1357, 0.01542), (0.05963, 0.1178, 0.01542), (0.09662, 0.107, -0.01458), (-0.04453, 0.1206, -0.01458), (0.1586, 0.08859, -0.01458), (-0.0988, -0.0283, -0.01458), (-0.07846, 0.02799, 0.01542), (-0.04465, 0.1207, 0.01542), (0.1396, -0.02711, -0.01458), (-0.1328, -0.1223, -0.01458), (-0.1327, -0.1222, 0.01542), (0.1175, -0.1606, 0.01542), (0.1175, -0.1606, -0.01458), (-0.1311, -0.1606, -0.008335), (-0.131, -0.1606, 0.01542), (-0.1311, -0.1606, -0.01458), (0.1282, -0.09603, 0.01542), (0.1584, 0.08848, 0.01542)], [], [(24, 21, 22, 23), (21, 24, 25, 26), (27, 31, 23, 22), (41, 28, 26, 25), (31, 27, 29, 30), (40, 32, 28, 41), (30, 29, 33, 34), (32, 40, 35, 36), (34, 33, 39, 37, 38), (19, 16, 12, 8, 4, 0, 3, 7, 11, 15), (20, 17, 16, 19, 18), (17, 20, 14, 10, 6, 2, 1, 5, 9, 13)])
me_mesh_018.polygons.foreach_set('material_index', [1, 1, 1, 1, 1, 1, 1, 1, 1, 0, 0, 0])
_k = set([(0, 3), (0, 4), (1, 2), (1, 5), (2, 6), (3, 7), (4, 8), (5, 9), (6, 10), (7, 11), (8, 12), (9, 13), (10, 14), (11, 15), (12, 16), (13, 17), (14, 20), (15, 19), (16, 17), (18, 19), (18, 20), (21, 22), (21, 26), (22, 27), (23, 24), (23, 31), (24, 25), (25, 41), (26, 28), (27, 29), (28, 32), (29, 33), (30, 31), (30, 34), (32, 36), (33, 39), (34, 38), (35, 36), (35, 40), (37, 38), (37, 39), (40, 41)])
me_mesh_018.attributes.new('sharp_edge', 'BOOLEAN', 'EDGE').data.foreach_set('value', [ (min(e.vertices), max(e.vertices)) in _k for e in me_mesh_018.edges])
_uv = me_mesh_018.uv_layers.new(name='UVMap')
_uv.uv.foreach_set('vector', [0.3857, 0.0, 0.6174, 0.0, 1.0, 0.3837, 1.0, 0.6161, 0.3826, 0.0, 0.6143, 0.0, 1.0, 0.383, 1.0, 0.6131, 1.0, 0.3867, 1.0, 0.618, 0.6161, 0.6161, 0.3837, 0.3837, 1.0, 0.3825, 1.0, 0.6128, 0.6131, 0.6131, 0.383, 0.383, 0.382, 0.0, 0.6133, 0.0, 0.6131, 0.6131, 0.3819, 0.3819, 1.0, 0.3827, 1.0, 0.6129, 0.6128, 0.6128, 0.3825, 0.3825, 1.0, 0.3819, 1.0, 0.6131, 0.6144, 0.6144, 0.3839, 0.3839, 0.6129, 0.6129, 0.3827, 0.3827, 0.384, 0.1673, 0.6156, 0.1677, 1.0, 0.3839, 1.0, 0.6144, 0.6153, 0.6153, 0.5675, 0.5675, 0.5664, 0.385, 0.5986, 0.3761, 0.5986, 0.4448, 0.5684, 0.4477, 0.4821, 0.4561, 0.4684, 0.4288, 0.46, 0.4118, 0.4643, 0.4044, 0.467, 0.4, 0.5104, 0.3906, 0.5806, 0.3756, 0.6629, 0.5196, 0.6629, 0.4509, 0.6769, 0.4509, 0.6769, 0.5196, 0.6658, 0.5196, 0.01257, 0.4448, 0.01454, 0.376, 0.0305, 0.3756, 0.07442, 0.385, 0.144, 0.4, 0.1484, 0.4072, 0.1511, 0.4117, 0.1377, 0.439, 0.1291, 0.4561, 0.07498, 0.4509])
me_mesh_018.use_remesh_preserve_volume = False
me_mesh_018.use_remesh_preserve_attributes = False
me_mesh_018.use_mirror_vertex_groups = False
me_mesh_018.update()
me_mesh_017 = bpy.data.meshes.new('Mesh.017')
me_mesh_017.from_pydata([(0.2786, -0.09067, 0.015), (0.2785, -0.09067, -0.015), (0.101, -0.0006888, -0.015), (0.1672, -0.03389, 0.015), (-0.0104, 0.05503, -0.015), (-0.01036, 0.05497, 0.015), (-0.05469, 0.06985, -0.015), (-0.081, 0.07861, 0.015), (-0.1249, 0.09312, -0.015), (-0.1247, 0.09311, 0.015), (-0.113, 0.003282, -0.015), (-0.1057, -0.05073, 0.015), (-0.1003, -0.09067, -0.015), (-0.1003, -0.09067, 0.015), (0.2786, -0.09067, 0.015), (0.2785, -0.09067, -0.015), (-0.081, 0.07861, 0.015), (-0.01036, 0.05497, 0.015), (-0.05469, 0.06985, -0.015), (-0.1249, 0.09312, -0.015), (-0.1247, 0.09311, 0.015), (-0.1057, -0.05073, 0.015), (0.1672, -0.03389, 0.015), (-0.1003, -0.09067, 0.015), (-0.1003, -0.09067, -0.015), (-0.113, 0.003282, -0.015), (-0.0104, 0.05503, -0.015), (0.101, -0.0006888, -0.015)], [], [(14, 15, 27, 22), (22, 27, 26, 17), (17, 26, 18, 16), (16, 18, 19, 20), (20, 19, 25, 21), (21, 25, 12, 23), (13, 0, 3, 5, 7, 9, 11), (24, 1, 0, 13), (1, 24, 10, 8, 6, 4, 2)])
me_mesh_017.polygons.foreach_set('material_index', [1, 1, 1, 1, 1, 1, 0, 0, 0])
_k = set([(0, 1), (0, 3), (1, 2), (2, 4), (3, 5), (4, 6), (5, 7), (6, 8), (7, 9), (8, 10), (9, 11), (10, 24), (11, 13), (12, 23), (12, 25), (13, 24), (14, 15), (14, 22), (15, 27), (16, 17), (16, 20), (17, 22), (18, 19), (18, 26), (19, 25), (20, 21), (21, 23), (26, 27)])
me_mesh_017.attributes.new('sharp_edge', 'BOOLEAN', 'EDGE').data.foreach_set('value', [ (min(e.vertices), max(e.vertices)) in _k for e in me_mesh_017.edges])
_uv = me_mesh_017.uv_layers.new(name='UVMap')
_uv.uv.foreach_set('vector', [0.3871, 0.0, 0.6174, 0.0, 0.6146, 0.6146, 0.3854, 0.3854, 1.0, 0.3854, 1.0, 0.6146, 0.6144, 0.6144, 0.3851, 0.3851, 0.3851, 0.0, 0.6144, 0.0, 1.0, 0.3878, 1.0, 0.6185, 0.3815, 0.0, 0.6122, 0.0, 0.6146, 0.6146, 0.383, 0.383, 1.0, 0.383, 1.0, 0.6146, 0.6149, 0.6149, 0.3834, 0.3834, 1.0, 0.3834, 1.0, 0.6149, 0.6001, 0.2139, 0.83, 0.213, 0.5986, 0.5072, 0.5981, 0.6119, 0.572, 0.5812, 0.5305, 0.5321, 0.5194, 0.5126, 0.5127, 0.5005, 0.5799, 0.5057, 0.6629, 0.3885, 0.6629, 0.2837, 0.6769, 0.2837, 0.6769, 0.3884, 0.01257, 0.6119, 0.01257, 0.5072, 0.05648, 0.5037, 0.09847, 0.5004, 0.08759, 0.5198, 0.08066, 0.5321, 0.05462, 0.5629])
me_mesh_017.use_remesh_preserve_volume = False
me_mesh_017.use_remesh_preserve_attributes = False
me_mesh_017.use_mirror_vertex_groups = False
me_mesh_017.update()
me_mesh_016 = bpy.data.meshes.new('Mesh.016')
me_mesh_016.from_pydata([(0.005214, -0.0453, 0.015), (0.02778, 0.02169, -0.015), (0.04884, 0.08453, -0.015), (0.04873, 0.08453, 0.015), (-0.03258, -0.1572, 0.015), (-0.03265, -0.1573, -0.015), (-0.03264, 0.08453, 0.015), (-0.03269, 0.08453, -0.015), (0.02778, 0.02169, -0.015), (0.04884, 0.08453, -0.015), (0.04873, 0.08453, 0.015), (0.005214, -0.0453, 0.015), (-0.03265, -0.1573, -0.015), (-0.03264, 0.08453, 0.015), (-0.03269, 0.08453, -0.015), (-0.03258, -0.1572, 0.015)], [], [(11, 8, 9, 10), (15, 12, 8, 11), (3, 13, 4, 0), (2, 14, 13, 3), (14, 2, 1, 5), (15, 6, 7, 12)])
me_mesh_016.polygons.foreach_set('material_index', [1, 1, 0, 0, 0, 1])
_k = set([(0, 3), (0, 4), (1, 2), (1, 5), (2, 3), (4, 13), (5, 14), (6, 7), (6, 15), (7, 12), (8, 9), (8, 12), (9, 10), (10, 11), (11, 15), (13, 14)])
me_mesh_016.attributes.new('sharp_edge', 'BOOLEAN', 'EDGE').data.foreach_set('value', [ (min(e.vertices), max(e.vertices)) in _k for e in me_mesh_016.edges])
_uv = me_mesh_016.uv_layers.new(name='UVMap')
_uv.uv.foreach_set('vector', [1.0, 0.3841, 1.0, 0.614, 0.7845, 0.6143, 0.5548, 0.3846, 0.3865, 0.0, 0.6179, 0.0, 0.614, 0.614, 0.3841, 0.3841, 0.3181, 0.4988, 0.3181, 0.4763, 0.4311, 0.4763, 0.3788, 0.4868, 0.6237, 0.4988, 0.6237, 0.4763, 0.6377, 0.4763, 0.6377, 0.4988, 0.293, 0.4763, 0.293, 0.4988, 0.2636, 0.493, 0.18, 0.4763, 0.6135, 0.0, 0.7843, 0.6123, 0.5531, 0.3813, 0.3821, 0.0])
me_mesh_016.use_remesh_preserve_volume = False
me_mesh_016.use_remesh_preserve_attributes = False
me_mesh_016.use_mirror_vertex_groups = False
me_mesh_016.update()
me_mesh_015 = bpy.data.meshes.new('Mesh.015')
me_mesh_015.from_pydata([(-0.01436, 0.0132, -0.015), (0.01209, 0.03312, 0.015), (0.05626, 0.06616, 0.015), (0.05624, 0.066, -0.015), (-0.05805, -0.01975, -0.015), (-0.05801, -0.01976, 0.015), (0.02295, -0.003179, 0.015), (0.03539, 0.0226, -0.015), (-0.03509, -0.02991, -0.015), (-0.02118, -0.03606, 0.015), (0.001933, -0.04624, 0.015), (0.001818, -0.04618, -0.015), (0.001933, -0.04624, 0.015), (-0.02118, -0.03606, 0.015), (-0.03509, -0.02991, -0.015), (0.001818, -0.04618, -0.015), (-0.05801, -0.01976, 0.015), (0.02295, -0.003179, 0.015), (0.05626, 0.06616, 0.015), (0.01209, 0.03312, 0.015), (-0.01436, 0.0132, -0.015), (0.05624, 0.066, -0.015), (0.03539, 0.0226, -0.015), (-0.05805, -0.01975, -0.015)], [], [(20, 19, 18, 21), (23, 16, 19, 20), (17, 22, 21, 18), (16, 23, 14, 13), (22, 17, 12, 15), (15, 12, 13, 14), (5, 9, 10, 6, 2, 1), (0, 3, 7, 11, 8, 4)])
me_mesh_015.polygons.foreach_set('material_index', [1, 1, 1, 1, 1, 1, 0, 0])
_k = set([(0, 3), (0, 4), (1, 2), (1, 5), (2, 6), (3, 7), (4, 8), (5, 9), (6, 10), (7, 11), (8, 11), (9, 10), (12, 13), (12, 17), (13, 16), (14, 15), (14, 23), (15, 22), (16, 19), (17, 18), (18, 19), (20, 21), (20, 23), (21, 22)])
me_mesh_015.attributes.new('sharp_edge', 'BOOLEAN', 'EDGE').data.foreach_set('value', [ (min(e.vertices), max(e.vertices)) in _k for e in me_mesh_015.edges])
_uv = me_mesh_015.uv_layers.new(name='UVMap')
_uv.uv.foreach_set('vector', [1.0, 0.3824, 1.0, 0.6136, 0.6153, 0.6153, 0.3851, 0.3851, 0.3817, 0.0, 0.6124, 0.0, 0.6136, 0.6136, 0.3824, 0.3824, 0.3851, 0.0, 0.6151, 0.0, 1.0, 0.3851, 1.0, 0.6153, 0.3876, 0.0, 0.6183, 0.0, 1.0, 0.3822, 1.0, 0.6132, 1.0, 0.3849, 1.0, 0.6149, 0.6147, 0.6147, 0.3846, 0.3846, 1.0, 0.3846, 1.0, 0.6147, 0.6132, 0.6132, 0.3822, 0.3822, 0.5172, 0.2991, 0.5249, 0.3093, 0.5296, 0.3157, 0.5095, 0.3215, 0.4771, 0.3307, 0.4925, 0.3185, 0.1093, 0.3112, 0.134, 0.3307, 0.1137, 0.3249, 0.08154, 0.3157, 0.08914, 0.3055, 0.09389, 0.2991])
me_mesh_015.use_remesh_preserve_volume = False
me_mesh_015.use_remesh_preserve_attributes = False
me_mesh_015.use_mirror_vertex_groups = False
me_mesh_015.update()
me_mesh_014 = bpy.data.meshes.new('Mesh.014')
me_mesh_014.from_pydata([(-0.1626, -0.02015, -0.015), (-0.1627, -0.02013, 0.015), (-0.07242, 0.04796, 0.015), (-0.01792, 0.08901, -0.015), (-0.1677, -0.05561, -0.015), (-0.1659, -0.04224, 0.015), (0.07268, 0.1571, 0.015), (0.07283, 0.1572, -0.015), (-0.1708, -0.07807, -0.015), (-0.1708, -0.07819, 0.015), (0.1568, 0.07219, 0.015), (0.1255, 0.1042, -0.015), (-0.03355, -0.07818, -0.015), (-0.08502, -0.07826, 0.015), (0.2088, 0.01916, 0.015), (0.2087, 0.01908, -0.015), (0.05151, -0.07808, -0.015), (0.05158, -0.07811, 0.015), (0.1123, -0.04067, 0.015), (0.1486, -0.01819, -0.015), (-0.1627, -0.02013, 0.015), (-0.07242, 0.04796, 0.015), (-0.01792, 0.08901, -0.015), (-0.1626, -0.02015, -0.015), (-0.1677, -0.05561, -0.015), (-0.1659, -0.04224, 0.015), (0.07283, 0.1572, -0.015), (0.07268, 0.1571, 0.015), (-0.1708, -0.07807, -0.015), (-0.1708, -0.07819, 0.015), (0.1568, 0.07219, 0.015), (-0.08502, -0.07826, 0.015), (0.2087, 0.01908, -0.015), (0.1255, 0.1042, -0.015), (0.2088, 0.01916, 0.015), (0.05151, -0.07808, -0.015), (0.1486, -0.01819, -0.015), (0.1123, -0.04067, 0.015), (0.05158, -0.07811, 0.015), (-0.03355, -0.07818, -0.015)], [], [(23, 20, 21, 22), (20, 23, 24, 25), (27, 26, 22, 21), (25, 24, 28, 29), (30, 33, 26, 27), (39, 31, 29, 28), (34, 32, 33, 30), (31, 39, 35, 38), (37, 36, 32, 34), (38, 35, 36, 37), (1, 5, 9, 13, 17, 18, 14, 10, 6, 2), (3, 7, 11, 15, 19, 16, 12, 8, 4, 0)])
me_mesh_014.polygons.foreach_set('material_index', [1, 1, 1, 1, 1, 1, 1, 1, 1, 1, 0, 0])
_k = set([(0, 3), (0, 4), (1, 2), (1, 5), (2, 6), (3, 7), (4, 8), (5, 9), (6, 10), (7, 11), (8, 12), (9, 13), (10, 14), (11, 15), (12, 16), (13, 17), (14, 18), (15, 19), (16, 19), (17, 18), (20, 21), (20, 25), (21, 27), (22, 23), (22, 26), (23, 24), (24, 28), (25, 29), (26, 33), (27, 30), (28, 39), (29, 31), (30, 34), (31, 38), (32, 33), (32, 36), (34, 37), (35, 36), (35, 39), (37, 38)])
me_mesh_014.attributes.new('sharp_edge', 'BOOLEAN', 'EDGE').data.foreach_set('value', [ (min(e.vertices), max(e.vertices)) in _k for e in me_mesh_014.edges])
_uv = me_mesh_014.uv_layers.new(name='UVMap')
_uv.uv.foreach_set('vector', [0.3838, 0.0, 0.6156, 0.0, 1.0, 0.3831, 1.0, 0.6142, 0.3844, 0.0, 0.6162, 0.0, 0.6147, 0.6147, 0.3834, 0.3834, 1.0, 0.3849, 1.0, 0.6153, 0.6142, 0.6142, 0.3831, 0.3831, 1.0, 0.3834, 1.0, 0.6147, 0.6153, 0.6153, 0.3844, 0.3844, 1.0, 0.3826, 1.0, 0.6139, 0.6153, 0.6153, 0.3849, 0.3849, 0.3825, 0.0, 0.6142, 0.0, 1.0, 0.3844, 1.0, 0.6153, 0.3841, 0.0, 0.6163, 0.0, 0.6139, 0.6139, 0.3826, 0.3826, 0.3858, 0.0, 0.6175, 0.0, 1.0, 0.3823, 1.0, 0.6139, 0.386, 0.0, 0.6175, 0.0, 1.0, 0.3837, 1.0, 0.6159, 0.3861, 0.0, 0.6177, 0.0, 0.6175, 0.6175, 0.386, 0.386, 0.4492, 0.2714, 0.4596, 0.2705, 0.4764, 0.2691, 0.4764, 0.2928, 0.4763, 0.3306, 0.4588, 0.3474, 0.4309, 0.374, 0.4061, 0.3597, 0.3664, 0.3364, 0.4174, 0.2963, 0.2129, 0.3114, 0.2448, 0.3364, 0.22, 0.351, 0.1802, 0.374, 0.1628, 0.3574, 0.1348, 0.3306, 0.1348, 0.307, 0.1348, 0.2691, 0.1453, 0.2699, 0.1619, 0.2714])
me_mesh_014.use_remesh_preserve_volume = False
me_mesh_014.use_remesh_preserve_attributes = False
me_mesh_014.use_mirror_vertex_groups = False
me_mesh_014.update()
me_mesh_013 = bpy.data.meshes.new('Mesh.013')
me_mesh_013.from_pydata([(0.01925, -0.1103, -0.015), (0.0192, -0.1103, 0.015), (0.01024, -0.1084, 0.015), (0.004944, -0.1073, -0.015), (0.02751, -0.1115, -0.015), (0.03237, -0.1122, 0.015), (-0.003686, -0.1053, 0.015), (-0.003783, -0.1054, -0.015), (0.04043, -0.1129, -0.015), (0.04043, -0.113, 0.015), (-0.1036, -0.07656, 0.015), (-0.06638, -0.08737, -0.015), (0.05628, -0.04525, -0.015), (0.05031, -0.07087, 0.015), (-0.1649, -0.05875, 0.015), (-0.1647, -0.05877, -0.015), (0.06605, -0.002395, -0.015), (0.06592, -0.002382, 0.015), (-0.09862, 0.07605, 0.015), (-0.05839, 0.1577, -0.015), (0.06602, 0.1116, -0.015), (0.06587, 0.1799, 0.015), (-0.01615, 0.2434, 0.015), (-0.01614, 0.2434, -0.015), (0.06577, 0.2434, -0.015), (0.06575, 0.2434, 0.015), (0.004944, -0.1073, -0.015), (0.01925, -0.1103, -0.015), (0.03237, -0.1122, 0.015), (0.0192, -0.1103, 0.015), (0.02751, -0.1115, -0.015), (-0.003783, -0.1054, -0.015), (0.04043, -0.113, 0.015), (0.04043, -0.1129, -0.015), (-0.003686, -0.1053, 0.015), (-0.1036, -0.07656, 0.015), (-0.06638, -0.08737, -0.015), (0.05031, -0.07087, 0.015), (0.05628, -0.04525, -0.015), (-0.1647, -0.05877, -0.015), (0.06592, -0.002382, 0.015), (0.06605, -0.002395, -0.015), (-0.05839, 0.1577, -0.015), (0.06602, 0.1116, -0.015), (0.06587, 0.1799, 0.015), (-0.09862, 0.07605, 0.015), (-0.01615, 0.2434, 0.015), (-0.01614, 0.2434, -0.015), (0.06577, 0.2434, -0.015), (0.06575, 0.2434, 0.015), (-0.1649, -0.05875, 0.015), (0.01024, -0.1084, 0.015)], [], [(27, 29, 51, 26), (30, 28, 29, 27), (34, 31, 26, 51), (33, 32, 28, 30), (31, 34, 35, 36), (38, 37, 32, 33), (36, 35, 50, 39), (41, 40, 37, 38), (39, 50, 45, 42), (40, 41, 43, 44), (42, 45, 46, 47), (44, 43, 48, 49), (25, 22, 18, 14, 10, 6, 2, 1, 5, 9, 13, 17, 21), (24, 23, 22, 25), (23, 24, 20, 16, 12, 8, 4, 0, 3, 7, 11, 15, 19)])
me_mesh_013.polygons.foreach_set('material_index', [1, 1, 1, 1, 1, 1, 1, 1, 1, 1, 1, 1, 0, 0, 0])
_k = set([(0, 3), (0, 4), (1, 2), (1, 5), (2, 6), (3, 7), (4, 8), (5, 9), (6, 10), (7, 11), (8, 12), (9, 13), (10, 14), (11, 15), (12, 16), (13, 17), (14, 18), (15, 19), (16, 20), (17, 21), (18, 22), (19, 23), (20, 24), (21, 25), (22, 23), (24, 25), (26, 27), (26, 31), (27, 30), (28, 29), (28, 32), (29, 51), (30, 33), (31, 36), (32, 37), (33, 38), (34, 35), (34, 51), (35, 50), (36, 39), (37, 40), (38, 41), (39, 42), (40, 44), (41, 43), (42, 47), (43, 48), (44, 49), (45, 46), (45, 50), (46, 47), (48, 49)])
me_mesh_013.attributes.new('sharp_edge', 'BOOLEAN', 'EDGE').data.foreach_set('value', [ (min(e.vertices), max(e.vertices)) in _k for e in me_mesh_013.edges])
_uv = me_mesh_013.uv_layers.new(name='UVMap')
_uv.uv.foreach_set('vector', [0.386, 0.0, 0.6157, 0.0, 1.0, 0.3846, 1.0, 0.6144, 0.3876, 0.0, 0.6181, 0.0, 0.6157, 0.6157, 0.386, 0.386, 1.0, 0.3825, 1.0, 0.6131, 0.6144, 0.6144, 0.3846, 0.3846, 0.3852, 0.0, 0.6167, 0.0, 1.0, 0.3819, 1.0, 0.6124, 0.3869, 0.0, 0.6175, 0.0, 0.6186, 0.6186, 0.3876, 0.3876, 1.0, 0.3862, 1.0, 0.6173, 0.6167, 0.6167, 0.3852, 0.3852, 1.0, 0.3876, 1.0, 0.6186, 0.6171, 0.6171, 0.3851, 0.3851, 0.3865, 0.0, 0.6178, 0.0, 0.6173, 0.6173, 0.3862, 0.3862, 1.0, 0.3851, 1.0, 0.6171, 0.6178, 0.6178, 0.3863, 0.3863, 0.3822, 0.0, 0.6135, 0.0, 1.0, 0.3852, 1.0, 0.6157, 1.0, 0.3863, 1.0, 0.6178, 0.526, 0.142, 0.7572, 0.1425, 0.6157, 0.6157, 0.3852, 0.3852, 0.8307, 0.3854, 0.8305, 0.6157, 0.3181, 0.4758, 0.3181, 0.4531, 0.3964, 0.4303, 0.4594, 0.412, 0.4677, 0.429, 0.4811, 0.4566, 0.4826, 0.4604, 0.4834, 0.4629, 0.4843, 0.4666, 0.4847, 0.4688, 0.465, 0.4715, 0.433, 0.4758, 0.3478, 0.4758, 0.6237, 0.4758, 0.6237, 0.4531, 0.6377, 0.4531, 0.6377, 0.4758, 0.293, 0.4531, 0.293, 0.4758, 0.2314, 0.4759, 0.1781, 0.4759, 0.1581, 0.4732, 0.1265, 0.4688, 0.1271, 0.4652, 0.1277, 0.4629, 0.1291, 0.459, 0.13, 0.4566, 0.1384, 0.4393, 0.1518, 0.4121, 0.2529, 0.4415])
me_mesh_013.use_remesh_preserve_volume = False
me_mesh_013.use_remesh_preserve_attributes = False
me_mesh_013.use_mirror_vertex_groups = False
me_mesh_013.update()
me_mesh_012 = bpy.data.meshes.new('Mesh.012')
me_mesh_012.from_pydata([(-0.1581, -0.01947, -0.015), (-0.1582, -0.01956, 0.015), (-0.1599, -0.01199, 0.015), (-0.1609, -0.007401, -0.015), (-0.08708, -0.04367, -0.015), (-0.1136, -0.03474, 0.015), (-0.1625, 2.265e-06, 0.015), (-0.1625, 7.627e-05, -0.015), (-0.04309, -0.0584, -0.015), (-0.04298, -0.05838, 0.015), (-0.07344, 0.07088, 0.015), (-0.107, 0.04428, -0.015), (-0.01744, 0.1148, 0.015), (-0.01736, 0.1146, -0.015), (0.2283, -0.1256, -0.015), (0.2282, -0.1255, 0.015), (0.06571, 0.08738, 0.015), (0.1157, 0.07068, -0.015), (0.2172, -0.06107, -0.015), (0.2105, -0.02236, 0.015), (0.1992, 0.04264, 0.015), (0.1992, 0.0427, -0.015), (-0.1582, -0.01956, 0.015), (-0.1599, -0.01199, 0.015), (-0.1609, -0.007401, -0.015), (-0.1581, -0.01947, -0.015), (-0.1136, -0.03474, 0.015), (-0.08708, -0.04367, -0.015), (-0.1625, 7.627e-05, -0.015), (-0.1625, 2.265e-06, 0.015), (-0.04298, -0.05838, 0.015), (-0.04309, -0.0584, -0.015), (-0.07344, 0.07088, 0.015), (-0.107, 0.04428, -0.015), (0.2283, -0.1256, -0.015), (-0.01744, 0.1148, 0.015), (0.06571, 0.08738, 0.015), (0.1157, 0.07068, -0.015), (-0.01736, 0.1146, -0.015), (0.2105, -0.02236, 0.015), (0.2282, -0.1255, 0.015), (0.1992, 0.04264, 0.015), (0.1992, 0.0427, -0.015), (0.2172, -0.06107, -0.015)], [], [(25, 22, 23, 24), (27, 26, 22, 25), (29, 28, 24, 23), (31, 30, 26, 27), (28, 29, 32, 33), (33, 32, 35, 38), (38, 35, 36, 37), (40, 14, 43, 39), (41, 42, 37, 36), (42, 41, 39, 43), (15, 19, 20, 16, 12, 10, 6, 2, 1, 5, 9), (7, 11, 13, 17, 21, 18, 34, 8, 4, 0, 3), (31, 14, 40, 30)])
me_mesh_012.polygons.foreach_set('material_index', [1, 1, 1, 1, 1, 1, 1, 1, 1, 1, 0, 0, 1])
_k = set([(0, 3), (0, 4), (1, 2), (1, 5), (2, 6), (3, 7), (4, 8), (5, 9), (6, 10), (7, 11), (8, 34), (9, 15), (10, 12), (11, 13), (12, 16), (13, 17), (14, 31), (14, 43), (15, 19), (16, 20), (17, 21), (18, 21), (18, 34), (19, 20), (22, 23), (22, 26), (23, 29), (24, 25), (24, 28), (25, 27), (26, 30), (27, 31), (28, 33), (29, 32), (30, 40), (32, 35), (33, 38), (35, 36), (36, 41), (37, 38), (37, 42), (39, 40), (39, 41), (42, 43)])
me_mesh_012.attributes.new('sharp_edge', 'BOOLEAN', 'EDGE').data.foreach_set('value', [ (min(e.vertices), max(e.vertices)) in _k for e in me_mesh_012.edges])
_uv = me_mesh_012.uv_layers.new(name='UVMap')
_uv.uv.foreach_set('vector', [0.3824, 0.0, 0.6125, 0.0, 1.0, 0.3878, 1.0, 0.6182, 1.0, 0.3811, 1.0, 0.6118, 0.6125, 0.6125, 0.3824, 0.3824, 1.0, 0.3835, 1.0, 0.6155, 0.6182, 0.6182, 0.3878, 0.3878, 0.3831, 0.0, 0.6149, 0.0, 0.6118, 0.6118, 0.3811, 0.3811, 0.3845, 0.0, 0.6165, 0.0, 0.6146, 0.6146, 0.3833, 0.3833, 1.0, 0.3833, 1.0, 0.6146, 0.6161, 0.6161, 0.3856, 0.3856, 1.0, 0.3856, 1.0, 0.6161, 0.6157, 0.6157, 0.385, 0.385, 0.3865, 0.0, 0.6162, 0.0, 1.0, 0.3843, 1.0, 0.6144, 0.3857, 0.0, 0.6159, 0.0, 1.0, 0.385, 1.0, 0.6157, 1.0, 0.3841, 1.0, 0.6143, 0.6144, 0.6144, 0.3843, 0.3843, 0.5613, 0.6073, 0.5131, 0.6024, 0.4827, 0.5993, 0.4618, 0.5624, 0.4489, 0.5394, 0.4695, 0.5239, 0.5026, 0.4993, 0.5082, 0.5, 0.5118, 0.5005, 0.5189, 0.5128, 0.5299, 0.5323, 0.1085, 0.4993, 0.1292, 0.5146, 0.1621, 0.5394, 0.1415, 0.5762, 0.1285, 0.5993, 0.07997, 0.6043, 0.04982, 0.6073, 0.08122, 0.5323, 0.0881, 0.5201, 0.09941, 0.5005, 0.1051, 0.4997, 0.6169, 0.0, 1.0, 0.3838, 1.0, 0.6135, 0.3851, 0.0])
me_mesh_012.use_remesh_preserve_volume = False
me_mesh_012.use_remesh_preserve_attributes = False
me_mesh_012.use_mirror_vertex_groups = False
me_mesh_012.update()
me_mesh_011 = bpy.data.meshes.new('Mesh.011')
me_mesh_011.from_pydata([(-0.06744, 0.07773, 0.015), (-0.06733, 0.07769, -0.015), (-0.09312, -0.103, -0.015), (-0.08356, -0.03524, 0.015), (-0.05948, 0.07685, 0.015), (-0.0546, 0.0763, -0.015), (-0.102, -0.1659, -0.015), (-0.1021, -0.1659, 0.015), (-0.04661, 0.07532, 0.015), (-0.04656, 0.07533, -0.015), (-0.0303, 0.07077, 0.015), (-0.02038, 0.06803, -0.015), (-0.004176, 0.06295, 0.015), (-0.004004, 0.06313, -0.015), (0.03615, 0.04829, 0.015), (0.02127, 0.05395, -0.015), (0.06136, 0.0388, 0.015), (0.06149, 0.03881, -0.015), (0.06377, 0.02642, 0.015), (0.063, 0.03104, -0.015), (0.06514, 0.01892, 0.015), (0.06517, 0.01909, -0.015), (0.08524, -0.1259, 0.015), (0.07776, -0.07158, -0.015), (0.09069, -0.1659, 0.015), (0.0906, -0.1659, -0.015), (-0.06733, 0.07769, -0.015), (-0.09312, -0.103, -0.015), (-0.08356, -0.03524, 0.015), (-0.06744, 0.07773, 0.015), (-0.05948, 0.07685, 0.015), (-0.0546, 0.0763, -0.015), (-0.102, -0.1659, -0.015), (-0.1021, -0.1659, 0.015), (-0.04656, 0.07533, -0.015), (-0.04661, 0.07532, 0.015), (-0.0303, 0.07077, 0.015), (-0.02038, 0.06803, -0.015), (-0.004004, 0.06313, -0.015), (-0.004176, 0.06295, 0.015), (0.03615, 0.04829, 0.015), (0.02127, 0.05395, -0.015), (0.06136, 0.0388, 0.015), (0.06149, 0.03881, -0.015), (0.063, 0.03104, -0.015), (0.06517, 0.01909, -0.015), (0.07776, -0.07158, -0.015), (0.09069, -0.1659, 0.015), (0.0906, -0.1659, -0.015), (0.08524, -0.1259, 0.015), (0.06514, 0.01892, 0.015), (0.06377, 0.02642, 0.015)], [], [(29, 26, 27, 28), (26, 29, 30, 31), (28, 27, 32, 33), (35, 34, 31, 30), (34, 35, 36, 37), (39, 38, 37, 36), (38, 39, 40, 41), (41, 40, 42, 43), (43, 42, 51, 44), (44, 51, 50, 45), (45, 50, 49, 46), (46, 49, 47, 48), (7, 24, 22, 20, 18, 16, 14, 12, 10, 8, 4, 0, 3), (6, 25, 24, 7), (25, 6, 2, 1, 5, 9, 11, 13, 15, 17, 19, 21, 23)])
me_mesh_011.polygons.foreach_set('material_index', [1, 1, 1, 1, 1, 1, 1, 1, 1, 1, 1, 1, 0, 0, 0])
_k = set([(0, 3), (0, 4), (1, 2), (1, 5), (2, 6), (3, 7), (4, 8), (5, 9), (6, 7), (8, 10), (9, 11), (10, 12), (11, 13), (12, 14), (13, 15), (14, 16), (15, 17), (16, 18), (17, 19), (18, 20), (19, 21), (20, 22), (21, 23), (22, 24), (23, 25), (24, 25), (26, 27), (26, 31), (27, 32), (28, 29), (28, 33), (29, 30), (30, 35), (31, 34), (32, 33), (34, 37), (35, 36), (36, 39), (37, 38), (38, 41), (39, 40), (40, 42), (41, 43), (42, 51), (43, 44), (44, 45), (45, 46), (46, 48), (47, 48), (47, 49), (49, 50), (50, 51)])
me_mesh_011.attributes.new('sharp_edge', 'BOOLEAN', 'EDGE').data.foreach_set('value', [ (min(e.vertices), max(e.vertices)) in _k for e in me_mesh_011.edges])
_uv = me_mesh_011.uv_layers.new(name='UVMap')
_uv.uv.foreach_set('vector', [0.384, 0.0, 0.6143, 0.0, 0.616, 0.616, 0.3851, 0.3851, 1.0, 0.3857, 1.0, 0.616, 0.6155, 0.6155, 0.3849, 0.3849, 0.3851, 0.0, 0.616, 0.0, 0.8302, 0.2135, 0.8302, 0.4436, 0.3825, 0.0, 0.6139, 0.0, 1.0, 0.3849, 1.0, 0.6155, 0.3861, 0.0, 0.6175, 0.0, 1.0, 0.3816, 1.0, 0.6123, 1.0, 0.3826, 1.0, 0.6129, 0.6123, 0.6123, 0.3816, 0.3816, 0.3871, 0.0, 0.6174, 0.0, 0.6144, 0.6144, 0.3852, 0.3852, 1.0, 0.3852, 1.0, 0.6144, 0.6146, 0.6146, 0.3854, 0.3854, 0.3854, 0.0, 0.6146, 0.0, 0.6147, 0.6147, 0.3855, 0.3855, 1.0, 0.3855, 1.0, 0.6147, 0.6141, 0.6141, 0.3845, 0.3845, 0.3845, 0.0, 0.6141, 0.0, 0.6165, 0.6165, 0.3861, 0.3861, 1.0, 0.3861, 1.0, 0.6165, 0.8288, 0.6158, 0.5968, 0.3844, 0.5986, 0.4535, 0.5986, 0.5068, 0.5798, 0.5053, 0.5122, 0.4998, 0.5087, 0.4994, 0.5029, 0.4987, 0.4984, 0.4918, 0.4916, 0.4806, 0.4879, 0.4734, 0.4858, 0.4689, 0.4851, 0.4653, 0.4847, 0.4631, 0.5375, 0.4587, 0.6629, 0.4421, 0.6629, 0.3889, 0.6769, 0.3888, 0.6769, 0.4421, 0.01257, 0.5068, 0.01257, 0.4536, 0.04197, 0.456, 0.1264, 0.4631, 0.1258, 0.4667, 0.1253, 0.4689, 0.1219, 0.4761, 0.1196, 0.4807, 0.1153, 0.4876, 0.1083, 0.4988, 0.1046, 0.4992, 0.09904, 0.4998, 0.05667, 0.5033])
me_mesh_011.use_remesh_preserve_volume = False
me_mesh_011.use_remesh_preserve_attributes = False
me_mesh_011.use_mirror_vertex_groups = False
me_mesh_011.update()
me_mesh_010 = bpy.data.meshes.new('Mesh.010')
me_mesh_010.from_pydata([(0.2187, -0.126, -0.015), (0.2562, 0.03537, 0.015), (0.1673, -0.3473, 0.015), (0.1673, -0.3473, -0.015), (0.3065, 0.2527, -0.015), (0.3066, 0.2527, 0.015), (-0.2413, 0.2035, -0.015), (-0.2363, 0.2409, 0.015), (-0.2347, 0.2527, 0.015), (-0.2346, 0.2527, -0.015), (-0.2495, 0.1415, -0.015), (-0.2496, 0.1414, 0.015), (-0.02565, -0.1914, -0.015), (-0.1094, -0.06705, 0.015), (0.07934, -0.3473, -0.015), (0.07934, -0.3473, 0.015), (0.1673, -0.3473, -0.015), (0.2187, -0.126, -0.015), (0.3066, 0.2527, 0.015), (0.2562, 0.03537, 0.015), (-0.2347, 0.2527, 0.015), (-0.2346, 0.2527, -0.015), (-0.2413, 0.2035, -0.015), (-0.2495, 0.1415, -0.015), (-0.2496, 0.1414, 0.015), (-0.2363, 0.2409, 0.015), (-0.02565, -0.1914, -0.015), (0.07934, -0.3473, -0.015), (0.07934, -0.3473, 0.015), (0.1673, -0.3473, 0.015), (-0.1094, -0.06705, 0.015), (0.3065, 0.2527, -0.015)], [], [(17, 19, 2, 16), (19, 17, 4, 18), (22, 25, 20, 21), (25, 22, 23, 24), (26, 30, 24, 23), (30, 26, 27, 28), (15, 29, 1, 5, 8, 7, 11, 13), (14, 3, 29, 15), (31, 9, 8, 5), (9, 31, 0, 3, 14, 12, 10, 6)])
me_mesh_010.polygons.foreach_set('material_index', [1, 1, 1, 1, 1, 1, 0, 0, 0, 0])
_k = set([(0, 3), (0, 31), (1, 5), (1, 29), (2, 16), (2, 19), (3, 29), (4, 17), (4, 18), (5, 31), (6, 9), (6, 10), (7, 8), (7, 11), (8, 9), (10, 12), (11, 13), (12, 14), (13, 15), (14, 15), (16, 17), (18, 19), (20, 21), (20, 25), (21, 22), (22, 23), (23, 26), (24, 25), (24, 30), (26, 27), (27, 28), (28, 30)])
me_mesh_010.attributes.new('sharp_edge', 'BOOLEAN', 'EDGE').data.foreach_set('value', [ (min(e.vertices), max(e.vertices)) in _k for e in me_mesh_010.edges])
_uv = me_mesh_010.uv_layers.new(name='UVMap')
_uv.uv.foreach_set('vector', [1.0, 0.3873, 1.0, 0.618, 0.4552, 0.07127, 0.6849, 0.07112, 0.618, 0.618, 0.3873, 0.3873, 0.9285, 0.3858, 0.9286, 0.6171, 1.0, 0.3832, 1.0, 0.6154, 0.9269, 0.6155, 0.6945, 0.3834, 0.3846, 0.0, 0.6168, 0.0, 1.0, 0.3816, 1.0, 0.6128, 1.0, 0.3819, 1.0, 0.6131, 0.6128, 0.6128, 0.3816, 0.3816, 0.6131, 0.6131, 0.3819, 0.3819, 0.3818, 0.0924, 0.6128, 0.09242, 0.5986, 0.7452, 0.5986, 0.7695, 0.4197, 0.7941, 0.3181, 0.808, 0.3181, 0.6584, 0.3236, 0.6579, 0.3702, 0.6543, 0.4676, 0.693, 0.6629, 0.1505, 0.6629, 0.1262, 0.6769, 0.1262, 0.6769, 0.1505, 0.6237, 0.808, 0.6237, 0.6584, 0.6377, 0.6584, 0.6377, 0.808, 0.293, 0.6584, 0.293, 0.808, 0.116, 0.7837, 0.01257, 0.7695, 0.01257, 0.7452, 0.08541, 0.7162, 0.241, 0.6543, 0.27, 0.6566])
me_mesh_010.use_remesh_preserve_volume = False
me_mesh_010.use_remesh_preserve_attributes = False
me_mesh_010.use_mirror_vertex_groups = False
me_mesh_010.update()
me_mesh_009 = bpy.data.meshes.new('Mesh.009')
me_mesh_009.from_pydata([(0.08494, 0.1645, 0.015), (0.01003, 0.2404, -0.015), (-0.06681, 0.3183, -0.015), (-0.06685, 0.3183, 0.015), (0.2096, 0.03797, 0.015), (0.2095, 0.03799, -0.015), (0.2016, -0.02099, 0.015), (0.2015, -0.02111, -0.015), (0.1966, -0.05033, 0.015), (0.1984, -0.03943, -0.015), (0.1932, -0.06809, 0.015), (0.193, -0.06791, -0.015), (0.1087, -0.1692, 0.015), (0.05749, -0.23, -0.015), (0.01401, -0.2817, 0.015), (0.01397, -0.2817, -0.015), (-0.29, -0.0607, 0.015), (-0.2966, 0.1004, -0.015), (-0.2807, -0.2817, -0.015), (-0.2808, -0.2817, 0.015), (-0.3055, 0.3183, 0.015), (-0.3055, 0.3183, -0.015), (0.2095, 0.03799, -0.015), (0.01003, 0.2404, -0.015), (0.08494, 0.1645, 0.015), (0.2096, 0.03797, 0.015), (0.2016, -0.02099, 0.015), (0.1966, -0.05033, 0.015), (0.1087, -0.1692, 0.015), (0.01401, -0.2817, 0.015), (0.01397, -0.2817, -0.015), (0.05749, -0.23, -0.015), (-0.2966, 0.1004, -0.015), (-0.2807, -0.2817, -0.015), (-0.2808, -0.2817, 0.015), (-0.3055, 0.3183, -0.015), (0.1932, -0.06809, 0.015), (-0.06685, 0.3183, 0.015), (-0.3055, 0.3183, 0.015), (-0.29, -0.0607, 0.015), (-0.06681, 0.3183, -0.015), (0.2015, -0.02111, -0.015), (0.1984, -0.03943, -0.015), (0.193, -0.06791, -0.015)], [], [(24, 23, 40, 37), (25, 22, 23, 24), (27, 42, 41, 6), (42, 27, 36, 43), (28, 31, 43, 36), (31, 28, 29, 30), (39, 32, 33, 34), (32, 39, 20, 35), (19, 14, 12, 10, 8, 26, 4, 0, 3, 38, 16), (18, 15, 14, 19), (2, 21, 38, 3), (21, 2, 1, 5, 7, 9, 11, 13, 15, 18, 17), (25, 6, 41, 22)])
me_mesh_009.polygons.foreach_set('material_index', [1, 1, 1, 1, 1, 1, 1, 1, 0, 0, 0, 0, 1])
_k = set([(0, 3), (0, 4), (1, 2), (1, 5), (2, 3), (4, 26), (5, 7), (6, 25), (6, 27), (7, 9), (8, 10), (8, 26), (9, 11), (10, 12), (11, 13), (12, 14), (13, 15), (14, 15), (16, 19), (16, 38), (17, 18), (17, 21), (18, 19), (20, 35), (20, 39), (21, 38), (22, 23), (22, 41), (23, 40), (24, 25), (24, 37), (27, 36), (28, 29), (28, 36), (29, 30), (30, 31), (31, 43), (32, 33), (32, 35), (33, 34), (34, 39), (37, 40), (41, 42), (42, 43)])
me_mesh_009.attributes.new('sharp_edge', 'BOOLEAN', 'EDGE').data.foreach_set('value', [ (min(e.vertices), max(e.vertices)) in _k for e in me_mesh_009.edges])
_uv = me_mesh_009.uv_layers.new(name='UVMap')
_uv.uv.foreach_set('vector', [1.0, 0.383, 1.0, 0.613, 0.7632, 0.6123, 0.5322, 0.3815, 0.3841, 0.0, 0.6147, 0.0, 0.613, 0.613, 0.383, 0.383, 0.3836, 0.0, 0.6151, 0.0, 1.0, 0.3826, 1.0, 0.6127, 0.3849, 0.0, 0.6164, 0.0, 1.0, 0.382, 1.0, 0.6125, 0.3826, 0.0, 0.6135, 0.0, 0.6125, 0.6125, 0.382, 0.382, 0.6135, 0.6135, 0.3826, 0.3826, 0.8093, 0.3822, 0.8096, 0.6134, 1.0, 0.387, 1.0, 0.6173, 0.4553, 0.07149, 0.685, 0.07138, 0.6173, 0.6173, 0.387, 0.387, 0.9286, 0.3844, 0.9286, 0.6158, 0.5986, 0.1352, 0.5986, 0.2167, 0.546, 0.2429, 0.4987, 0.2663, 0.4904, 0.2672, 0.4767, 0.2686, 0.4492, 0.2708, 0.39, 0.2363, 0.3181, 0.1944, 0.3181, 0.1284, 0.4953, 0.1327, 0.6629, 0.7604, 0.6629, 0.679, 0.6769, 0.6789, 0.6769, 0.7604, 0.6237, 0.1944, 0.6237, 0.1284, 0.6377, 0.1284, 0.6377, 0.1944, 0.293, 0.1284, 0.293, 0.1944, 0.2566, 0.2156, 0.162, 0.2708, 0.1344, 0.2686, 0.1258, 0.2677, 0.1125, 0.2662, 0.03674, 0.2288, 0.01257, 0.2167, 0.01257, 0.1353, 0.1912, 0.1309, 1.0, 0.6159, 0.6127, 0.6127, 0.3826, 0.3826, 1.0, 0.3853])
me_mesh_009.use_remesh_preserve_volume = False
me_mesh_009.use_remesh_preserve_attributes = False
me_mesh_009.use_mirror_vertex_groups = False
me_mesh_009.update()
me_mesh_008 = bpy.data.meshes.new('Mesh.008')
me_mesh_008.from_pydata([(0.03109, 0.09061, -0.015), (0.031, 0.09047, 0.015), (0.03111, 0.07392, 0.015), (0.03127, 0.06416, -0.015), (0.005958, 0.05304, -0.015), (0.01528, 0.06697, 0.015), (0.03117, 0.04789, 0.015), (0.03131, 0.04786, -0.015), (-0.009182, 0.02975, 0.015), (-0.01086, 0.02684, -0.015), (0.001695, -0.1003, 0.015), (0.001829, -0.1004, -0.015), (-0.01305, 0.02153, -0.015), (-0.01306, 0.02163, 0.015), (-0.02279, -0.09339, 0.015), (-0.01345, -0.09602, -0.015), (-0.02903, -0.04629, -0.015), (-0.02304, -0.02068, 0.015), (-0.03855, -0.08883, 0.015), (-0.0387, -0.08873, -0.015), (0.031, 0.09047, 0.015), (0.03111, 0.07392, 0.015), (0.03127, 0.06416, -0.015), (0.03109, 0.09061, -0.015), (0.01528, 0.06697, 0.015), (0.005958, 0.05304, -0.015), (0.03117, 0.04789, 0.015), (0.03131, 0.04786, -0.015), (-0.009182, 0.02975, 0.015), (-0.01086, 0.02684, -0.015), (0.001695, -0.1003, 0.015), (-0.02279, -0.09339, 0.015), (-0.03855, -0.08883, 0.015), (-0.0387, -0.08873, -0.015), (-0.01345, -0.09602, -0.015), (-0.02903, -0.04629, -0.015), (-0.01306, 0.02163, 0.015), (-0.02304, -0.02068, 0.015), (0.001829, -0.1004, -0.015), (-0.01305, 0.02153, -0.015)], [], [(23, 20, 21, 22), (25, 24, 20, 23), (22, 21, 26, 27), (29, 28, 24, 25), (28, 29, 36), (39, 36, 29), (38, 30, 31, 34), (35, 37, 36, 39), (34, 31, 32, 33), (33, 32, 37, 35), (13, 17, 18, 14, 10, 6, 2, 1, 5, 8), (9, 4, 0, 3, 7, 11, 15, 19, 16, 12), (30, 38, 27, 26)])
me_mesh_008.polygons.foreach_set('material_index', [1, 1, 1, 1, 1, 1, 1, 1, 1, 1, 0, 0, 1])
_k = set([(0, 3), (0, 4), (1, 2), (1, 5), (2, 6), (3, 7), (4, 9), (5, 8), (6, 10), (7, 11), (8, 13), (9, 12), (10, 14), (11, 15), (12, 16), (13, 17), (14, 18), (15, 19), (16, 19), (17, 18), (20, 21), (20, 24), (21, 26), (22, 23), (22, 27), (23, 25), (24, 28), (25, 29), (26, 30), (27, 38), (28, 36), (29, 39), (30, 31), (31, 32), (32, 37), (33, 34), (33, 35), (34, 38), (35, 39), (36, 37)])
me_mesh_008.attributes.new('sharp_edge', 'BOOLEAN', 'EDGE').data.foreach_set('value', [ (min(e.vertices), max(e.vertices)) in _k for e in me_mesh_008.edges])
_uv = me_mesh_008.uv_layers.new(name='UVMap')
_uv.uv.foreach_set('vector', [0.3858, 0.0, 0.6158, 0.0, 1.0, 0.3844, 1.0, 0.6145, 1.0, 0.3827, 1.0, 0.6139, 0.6158, 0.6158, 0.3858, 0.3858, 0.3855, 0.0, 0.6156, 0.0, 0.6144, 0.6144, 0.3847, 0.3847, 0.3845, 0.0, 0.6168, 0.0, 0.6139, 0.6139, 0.3827, 0.3827, 0.3832, 0.0, 1.0, 0.3838, 1.0, 0.6156, 1.0, 0.3837, 0.6156, 0.6156, 0.3838, 0.3838, 0.3832, 0.0, 0.614, 0.0, 0.6153, 0.6153, 0.384, 0.384, 1.0, 0.383, 1.0, 0.6151, 0.6155, 0.6155, 0.3837, 0.3837, 1.0, 0.384, 1.0, 0.6153, 0.6144, 0.6144, 0.3826, 0.3826, 0.3826, 0.0, 0.6144, 0.0, 0.6151, 0.6151, 0.383, 0.383, 0.4334, 0.4764, 0.4532, 0.4736, 0.4851, 0.4693, 0.4872, 0.4737, 0.4904, 0.4805, 0.4212, 0.4886, 0.409, 0.4886, 0.4013, 0.4886, 0.4122, 0.4842, 0.4296, 0.4775, 0.1815, 0.4774, 0.1924, 0.4816, 0.2099, 0.4886, 0.1976, 0.4886, 0.19, 0.4886, 0.1207, 0.4805, 0.1227, 0.4763, 0.1261, 0.4693, 0.1459, 0.472, 0.1776, 0.4764, 0.386, 0.0, 0.6168, 0.0, 1.0, 0.3847, 1.0, 0.6144])
me_mesh_008.use_remesh_preserve_volume = False
me_mesh_008.use_remesh_preserve_attributes = False
me_mesh_008.use_mirror_vertex_groups = False
me_mesh_008.update()

# ---- objects
ob_table2a_cell_024 = bpy.data.objects.new('table2a_cell.024', me_mesh_032)
ob_table2a_cell_023 = bpy.data.objects.new('table2a_cell.023', me_mesh_031)
ob_table2a_cell_022 = bpy.data.objects.new('table2a_cell.022', me_mesh_030)
ob_table2a_cell_021 = bpy.data.objects.new('table2a_cell.021', me_mesh_029)
ob_table2a_cell_020 = bpy.data.objects.new('table2a_cell.020', me_mesh_028)
ob_table2a_cell_019 = bpy.data.objects.new('table2a_cell.019', me_mesh_027)
ob_table2a_cell_018 = bpy.data.objects.new('table2a_cell.018', me_mesh_026)
ob_table2a_cell_017 = bpy.data.objects.new('table2a_cell.017', me_mesh_025)
ob_table2a_cell_016 = bpy.data.objects.new('table2a_cell.016', me_mesh_024)
ob_table2a_cell_015 = bpy.data.objects.new('table2a_cell.015', me_mesh_023)
ob_table2a_cell_014 = bpy.data.objects.new('table2a_cell.014', me_mesh_022)
ob_table2a_cell_013 = bpy.data.objects.new('table2a_cell.013', me_mesh_021)
ob_table2a_cell_012 = bpy.data.objects.new('table2a_cell.012', me_mesh_020)
ob_table2a_cell_011 = bpy.data.objects.new('table2a_cell.011', me_mesh_019)
ob_table2a_cell_010 = bpy.data.objects.new('table2a_cell.010', me_mesh_018)
ob_table2a_cell_009 = bpy.data.objects.new('table2a_cell.009', me_mesh_017)
ob_table2a_cell_008 = bpy.data.objects.new('table2a_cell.008', me_mesh_016)
ob_table2a_cell_007 = bpy.data.objects.new('table2a_cell.007', me_mesh_015)
ob_table2a_cell_006 = bpy.data.objects.new('table2a_cell.006', me_mesh_014)
ob_table2a_cell_005 = bpy.data.objects.new('table2a_cell.005', me_mesh_013)
ob_table2a_cell_004 = bpy.data.objects.new('table2a_cell.004', me_mesh_012)
ob_table2a_cell_003 = bpy.data.objects.new('table2a_cell.003', me_mesh_011)
ob_table2a_cell_002 = bpy.data.objects.new('table2a_cell.002', me_mesh_010)
ob_table2a_cell_001 = bpy.data.objects.new('table2a_cell.001', me_mesh_009)
ob_table2a_cell = bpy.data.objects.new('table2a_cell', me_mesh_008)

# ---- transforms, parenting, visibility, modifiers, constraints
ob_table2a_cell_024.location = (0.4944, -0.2252, 0.685)
ob_table2a_cell_024.lineart.crease_threshold = 0.0
ob_table2a_cell_023.location = (0.1882, 0.1879, 0.685)
ob_table2a_cell_023.lineart.crease_threshold = 0.0
ob_table2a_cell_022.location = (-0.5674, -0.07296, 0.685)
ob_table2a_cell_022.lineart.crease_threshold = 0.0
ob_table2a_cell_021.location = (-0.3198, -0.08236, 0.685)
ob_table2a_cell_021.lineart.crease_threshold = 0.0
ob_table2a_cell_020.location = (1.371, 3.11e-05, 0.685)
ob_table2a_cell_020.lineart.crease_threshold = 0.0
ob_table2a_cell_019.location = (-0.5956, 0.2132, 0.685)
ob_table2a_cell_019.lineart.crease_threshold = 0.0
ob_table2a_cell_018.location = (0.7026, -0.1457, 0.685)
ob_table2a_cell_018.lineart.crease_threshold = 0.0
ob_table2a_cell_017.location = (-0.5302, -0.1949, 0.6845)
ob_table2a_cell_017.lineart.crease_threshold = 0.0
ob_table2a_cell_016.location = (-1.317, -1.632e-05, 0.685)
ob_table2a_cell_016.lineart.crease_threshold = 0.0
ob_table2a_cell_015.location = (-0.2292, 0.1299, 0.685)
ob_table2a_cell_015.lineart.crease_threshold = 0.0
ob_table2a_cell_014.location = (0.2179, 0.07447, 0.685)
ob_table2a_cell_014.lineart.crease_threshold = 0.0
ob_table2a_cell_013.location = (0.1601, 0.1915, 0.685)
ob_table2a_cell_013.lineart.crease_threshold = 0.0
ob_table2a_cell_012.location = (0.02521, -0.1661, 0.685)
ob_table2a_cell_012.lineart.crease_threshold = 0.0
ob_table2a_cell_011.location = (0.5646, 0.1355, 0.685)
ob_table2a_cell_011.lineart.crease_threshold = 0.0
ob_table2a_cell_010.location = (-0.1285, -0.1394, 0.6846)
ob_table2a_cell_010.lineart.crease_threshold = 0.0
ob_table2a_cell_009.location = (0.3151, -0.2093, 0.685)
ob_table2a_cell_009.lineart.crease_threshold = 0.0
ob_table2a_cell_008.location = (0.1357, 0.2155, 0.685)
ob_table2a_cell_008.lineart.crease_threshold = 0.0
ob_table2a_cell_007.location = (-0.48, -0.1063, 0.685)
ob_table2a_cell_007.lineart.crease_threshold = 0.0
ob_table2a_cell_006.location = (-0.4758, 0.03966, 0.685)
ob_table2a_cell_006.lineart.crease_threshold = 0.0
ob_table2a_cell_005.location = (0.03534, 0.05658, 0.685)
ob_table2a_cell_005.lineart.crease_threshold = 0.0
ob_table2a_cell_004.location = (0.3486, -0.09472, 0.685)
ob_table2a_cell_004.lineart.crease_threshold = 0.0
ob_table2a_cell_003.location = (0.1227, -0.1341, 0.685)
ob_table2a_cell_003.lineart.crease_threshold = 0.0
ob_table2a_cell_002.location = (0.9963, 0.04729, 0.685)
ob_table2a_cell_002.lineart.crease_threshold = 0.0
ob_table2a_cell_001.location = (-0.85, -0.0183, 0.685)
ob_table2a_cell_001.lineart.crease_threshold = 0.0
ob_table2a_cell.location = (0.1163, 0.03167, 0.685)
ob_table2a_cell.lineart.crease_threshold = 0.0

# ---- collection membership
col_collection_1.objects.link(ob_table2a_cell_024)
col_collection_1.objects.link(ob_table2a_cell_023)
col_collection_1.objects.link(ob_table2a_cell_022)
col_collection_1.objects.link(ob_table2a_cell_021)
col_collection_1.objects.link(ob_table2a_cell_020)
col_collection_1.objects.link(ob_table2a_cell_019)
col_collection_1.objects.link(ob_table2a_cell_018)
col_collection_1.objects.link(ob_table2a_cell_017)
col_collection_1.objects.link(ob_table2a_cell_016)
col_collection_1.objects.link(ob_table2a_cell_015)
col_collection_1.objects.link(ob_table2a_cell_014)
col_collection_1.objects.link(ob_table2a_cell_013)
col_collection_1.objects.link(ob_table2a_cell_012)
col_collection_1.objects.link(ob_table2a_cell_011)
col_collection_1.objects.link(ob_table2a_cell_010)
col_collection_1.objects.link(ob_table2a_cell_009)
col_collection_1.objects.link(ob_table2a_cell_008)
col_collection_1.objects.link(ob_table2a_cell_007)
col_collection_1.objects.link(ob_table2a_cell_006)
col_collection_1.objects.link(ob_table2a_cell_005)
col_collection_1.objects.link(ob_table2a_cell_004)
col_collection_1.objects.link(ob_table2a_cell_003)
col_collection_1.objects.link(ob_table2a_cell_002)
col_collection_1.objects.link(ob_table2a_cell_001)
col_collection_1.objects.link(ob_table2a_cell)

# ---- scene / render settings (as saved in the file)
scene.frame_start = 1; scene.frame_end = 250; scene.frame_set(1)
scene.render.engine = 'BLENDER_EEVEE_NEXT'
scene.render.resolution_percentage = 50
scene.render.dither_intensity = 0.0
scene.cycles.use_denoising = False
scene.cycles.samples = 128
scene.cycles.sampling_pattern = 'TABULATED_SOBOL'
scene.cycles.light_sampling_threshold = 0.0
scene.cycles.use_adaptive_sampling = False
scene.cycles.use_light_tree = False
scene.cycles.blur_glossy = 0.0
scene.cycles.sample_clamp_indirect = 0.0
scene.view_settings.view_transform = 'Standard'
bpy.context.view_layer.update()

# ---- added for rendering (the .blend has no active camera and no usable light): camera, sun
cam_auto = bpy.data.cameras.new('AutoCamera')
cam_auto.lens = 50.0
cam_auto.sensor_width = 36.0
cam_auto.clip_end = 1000.0
ob_auto_camera = bpy.data.objects.new('AutoCamera', cam_auto)
scene.collection.objects.link(ob_auto_camera)
ob_auto_camera.location = (3.03591, -3.6431, 2.77873)
ob_auto_camera.rotation_euler = (1.09748, -7.21219e-08, 0.694738)
scene.camera = ob_auto_camera
light_auto_sun = bpy.data.lights.new('AutoSun', 'SUN')
light_auto_sun.energy = 3.0
light_auto_sun.angle = 0.0523599
ob_auto_sun = bpy.data.objects.new('AutoSun', light_auto_sun)
scene.collection.objects.link(ob_auto_sun)
ob_auto_sun.rotation_euler = (0.872665, 0.174533, 0.523599)
bpy.context.view_layer.update()
